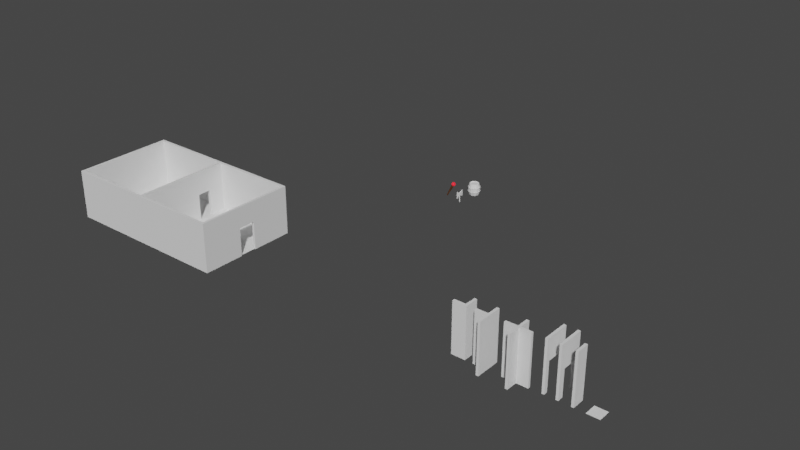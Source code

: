 # Source: dungen_peices.blend  (saved by Blender 3.1.7; exported with 4.5.12 LTS)
import bpy
from mathutils import Matrix  # noqa: F401  (used for matrix-valued properties, if any)

bpy.ops.wm.read_factory_settings(use_empty=True)
scene = bpy.context.scene
scene.name = 'Scene'

# ---- collections
col_infulstructure = bpy.data.collections.new('infulstructure'); scene.collection.children.link(col_infulstructure)
col_dungen = bpy.data.collections.new('dungen'); scene.collection.children.link(col_dungen)
col_props = bpy.data.collections.new('props'); scene.collection.children.link(col_props)

# ---- materials (node trees are filled in below, after node groups)
mat_torch_flame = bpy.data.materials.new('torch flame')
mat_torch_flame.use_transparent_shadow = False
mat_torch_flame.diffuse_color = (0.8, 0.009188, 0.02071, 1.0)
mat_torch_handle = bpy.data.materials.new('torch handle')
mat_torch_handle.use_transparent_shadow = False
mat_torch_handle.diffuse_color = (0.09904, 0.03455, 0.008881, 1.0)

# ---- material node trees
mat_torch_flame.use_nodes = True; mat_torch_flame.node_tree.nodes.clear()
_N = mat_torch_flame.node_tree.nodes; _L = mat_torch_flame.node_tree.links
n0 = _N.new('ShaderNodeBsdfPrincipled'); n0.name = 'Principled BSDF'; n0.location = (10, 300)
n0.distribution = 'GGX'
n0.subsurface_method = 'RANDOM_WALK_SKIN'
n0.inputs[0].default_value = (0.8, 0.009188, 0.02071, 1.0)
n0.inputs[3].default_value = 1.45
n0.inputs[27].default_value = (0.8, 0.009188, 0.02071, 1.0)
n0.inputs[28].default_value = 1.0
n1 = _N.new('ShaderNodeOutputMaterial'); n1.name = 'Material Output'; n1.location = (300, 300)
_L.new(n0.outputs[0], n1.inputs[0])
n1.is_active_output = True
mat_torch_handle.use_nodes = True; mat_torch_handle.node_tree.nodes.clear()
_N = mat_torch_handle.node_tree.nodes; _L = mat_torch_handle.node_tree.links
n0 = _N.new('ShaderNodeBsdfPrincipled'); n0.name = 'Principled BSDF'; n0.location = (10, 300)
n0.distribution = 'GGX'
n0.subsurface_method = 'RANDOM_WALK_SKIN'
n0.inputs[0].default_value = (0.09904, 0.03455, 0.008881, 1.0)
n0.inputs[3].default_value = 1.45
n0.inputs[27].default_value = (0.0, 0.0, 0.0, 1.0)
n0.inputs[28].default_value = 1.0
n1 = _N.new('ShaderNodeOutputMaterial'); n1.name = 'Material Output'; n1.location = (300, 300)
_L.new(n0.outputs[0], n1.inputs[0])
n1.is_active_output = True

# ---- world
world_world = bpy.data.worlds.new('World'); scene.world = world_world
world_world.use_nodes = True; world_world.node_tree.nodes.clear()
_N = world_world.node_tree.nodes; _L = world_world.node_tree.links
n0 = _N.new('ShaderNodeOutputWorld'); n0.name = 'World Output'; n0.location = (300, 300)
n1 = _N.new('ShaderNodeBackground'); n1.name = 'Background'; n1.location = (10, 300)
n1.inputs[0].default_value = (0.05088, 0.05088, 0.05088, 1.0)
_L.new(n1.outputs[0], n0.inputs[0])
n0.is_active_output = True
world_world.color = (0.05088, 0.05088, 0.05088)
world_world.use_sun_shadow = False
world_world.sun_shadow_jitter_overblur = 0.0

# ---- meshes
me_plane = bpy.data.meshes.new('Plane')
me_plane.from_pydata([(0.0, 0.0, 0.0), (1.0, 0.0, 0.0), (0.0, 1.0, 0.0), (1.0, 1.0, 0.0)], [], [(0, 1, 3, 2)])
_uv = me_plane.uv_layers.new(name='UVMap')
_uv.uv.foreach_set('vector', [0.0, 0.0, 1.0, 0.0, 1.0, 1.0, 0.0, 1.0])
me_plane.use_remesh_fix_poles = True
me_plane.use_remesh_preserve_attributes = False
me_plane.update()
me_cube = bpy.data.meshes.new('Cube')
me_cube.from_pydata([(-0.1, 0.0, 0.0), (-0.1, 0.0, 4.0), (-0.1, 1.0, 0.0), (-0.1, 1.0, 4.0), (0.1, 0.0, 0.0), (0.1, 0.0, 4.0), (0.1, 1.0, 0.0), (0.1, 1.0, 4.0)], [], [(0, 1, 3, 2), (2, 3, 7, 6), (6, 7, 5, 4), (4, 5, 1, 0), (2, 6, 4, 0), (7, 3, 1, 5)])
_uv = me_cube.uv_layers.new(name='UVMap')
_uv.uv.foreach_set('vector', [0.375, 0.0, 0.625, 0.0, 0.625, 0.25, 0.375, 0.25, 0.375, 0.25, 0.625, 0.25, 0.625, 0.5, 0.375, 0.5, 0.375, 0.5, 0.625, 0.5, 0.625, 0.75, 0.375, 0.75, 0.375, 0.75, 0.625, 0.75, 0.625, 1.0, 0.375, 1.0, 0.125, 0.5, 0.375, 0.5, 0.375, 0.75, 0.125, 0.75, 0.625, 0.5, 0.875, 0.5, 0.875, 0.75, 0.625, 0.75])
me_cube.use_remesh_fix_poles = True
me_cube.use_remesh_preserve_attributes = False
me_cube.update()
me_cube_002 = bpy.data.meshes.new('Cube.002')
me_cube_002.from_pydata([(-0.1, 0.0, 0.0), (-0.1, 0.0, 4.0), (-0.1, 2.0, 0.0), (-0.1, 2.0, 4.0), (0.1, 0.0, 0.0), (0.1, 0.0, 4.0), (0.1, 2.0, 0.0), (0.1, 2.0, 4.0), (-0.1, 0.45, 2.1), (-0.1, 0.45, 0.0), (-0.1, 1.55, 2.1), (-0.1, 1.55, 0.0), (0.1, 1.55, 2.1), (0.1, 0.45, 0.0), (0.1, 1.55, 0.0), (0.1, 0.45, 2.1)], [], [(0, 1, 3, 2, 11, 10, 8, 9), (2, 3, 7, 6), (14, 6, 7, 5, 4, 13, 15, 12), (4, 5, 1, 0), (4, 0, 9, 13), (11, 2, 6, 14), (7, 3, 1, 5), (10, 11, 14, 12), (9, 8, 15, 13), (15, 8, 10, 12)])
_uv = me_cube_002.uv_layers.new(name='UVMap')
_uv.uv.foreach_set('vector', [0.375, 0.0, 0.625, 0.0, 0.625, 0.25, 0.375, 0.25, 0.375, 0.1937, 0.5063, 0.1937, 0.5063, 0.05625, 0.375, 0.05625, 0.375, 0.25, 0.625, 0.25, 0.625, 0.5, 0.375, 0.5, 0.375, 0.5562, 0.375, 0.5, 0.625, 0.5, 0.625, 0.75, 0.375, 0.75, 0.375, 0.6937, 0.5063, 0.6938, 0.5063, 0.5562, 0.375, 0.75, 0.625, 0.75, 0.625, 1.0, 0.375, 1.0, 0.375, 0.75, 0.125, 0.75, 0.125, 0.6937, 0.375, 0.6937, 0.125, 0.5562, 0.125, 0.5, 0.375, 0.5, 0.375, 0.5562, 0.625, 0.5, 0.875, 0.5, 0.875, 0.75, 0.625, 0.75, 0.625, 0.35, 0.3808, 0.35, 0.3808, 0.4, 0.625, 0.4, 0.3808, 0.9, 0.625, 0.9, 0.625, 0.85, 0.3808, 0.85, 0.725, 0.75, 0.775, 0.75, 0.775, 0.5, 0.725, 0.5])
me_cube_002.use_remesh_fix_poles = True
me_cube_002.use_remesh_preserve_attributes = False
me_cube_002.update()
me_cube_005 = bpy.data.meshes.new('Cube.005')
me_cube_005.from_pydata([(-0.1, 0.0, 0.0), (-0.1, 0.0, 4.0), (-0.1, 2.0, 0.0), (-0.1, 2.0, 4.0), (0.1, 0.0, 0.0), (0.1, 0.0, 4.0), (0.1, 2.0, 0.0), (0.1, 2.0, 4.0), (-0.1, 0.3, 0.0), (-0.1, 1.7, 0.0), (-0.1, 1.7, 2.3), (-0.1, 0.3, 2.3), (0.1, 1.7, 0.0), (0.1, 0.3, 0.0), (0.1, 0.3, 2.3), (0.1, 1.7, 2.3)], [], [(8, 0, 1, 3, 2, 9, 10, 11), (2, 3, 7, 6), (6, 7, 5, 4, 13, 14, 15, 12), (4, 5, 1, 0), (4, 0, 8, 13), (2, 6, 12, 9), (7, 3, 1, 5), (15, 10, 9, 12), (8, 11, 14, 13), (10, 15, 14, 11)])
_uv = me_cube_005.uv_layers.new(name='UVMap')
_uv.uv.foreach_set('vector', [0.375, 0.0375, 0.375, 0.0, 0.625, 0.0, 0.625, 0.25, 0.375, 0.25, 0.375, 0.2125, 0.5188, 0.2125, 0.5188, 0.0375, 0.375, 0.25, 0.625, 0.25, 0.625, 0.5, 0.375, 0.5, 0.375, 0.5, 0.625, 0.5, 0.625, 0.75, 0.375, 0.75, 0.375, 0.7125, 0.5187, 0.7125, 0.5187, 0.5375, 0.375, 0.5375, 0.375, 0.75, 0.625, 0.75, 0.625, 1.0, 0.375, 1.0, 0.375, 0.75, 0.125, 0.75, 0.125, 0.7125, 0.375, 0.7125, 0.125, 0.5, 0.375, 0.5, 0.375, 0.5375, 0.125, 0.5375, 0.625, 0.5, 0.875, 0.5, 0.875, 0.75, 0.625, 0.75, 0.625, 0.4, 0.625, 0.35, 0.375, 0.35, 0.375, 0.4, 0.375, 0.9, 0.625, 0.9, 0.625, 0.85, 0.375, 0.85, 0.775, 0.5, 0.725, 0.5, 0.725, 0.75, 0.775, 0.75])
me_cube_005.use_remesh_fix_poles = True
me_cube_005.use_remesh_preserve_attributes = False
me_cube_005.update()
me_cube_007 = bpy.data.meshes.new('Cube.007')
me_cube_007.from_pydata([(-0.1, -1.0, 0.0), (-0.1, -1.0, 4.0), (-0.1, 1.0, 0.0), (-0.1, 1.0, 4.0), (0.1, -1.0, 0.0), (0.1, -1.0, 4.0), (0.1, 1.0, 0.0), (0.1, 1.0, 4.0), (-0.1, -0.1, 0.0), (-0.1, 0.1, 0.0), (-0.1, 0.1, 4.0), (-0.1, -0.1, 4.0), (0.1, 0.1, 0.0), (0.1, -0.1, 0.0), (0.1, -0.1, 4.0), (0.1, 0.1, 4.0), (-1.0, 0.1, 4.0), (-1.0, -0.1, 4.0), (1.0, -0.1, 4.0), (1.0, 0.1, 4.0), (1.0, 0.1, 0.0), (1.0, -0.1, 0.0), (-1.0, -0.1, 0.0), (-1.0, 0.1, 0.0)], [], [(7, 3, 10, 15), (2, 3, 7, 6), (4, 5, 1, 0), (9, 10, 3, 2), (6, 7, 15, 12), (14, 11, 1, 5), (8, 13, 4, 0), (13, 14, 5, 4), (2, 6, 12, 9), (11, 14, 15, 10), (13, 8, 9, 12), (9, 8, 22, 23), (14, 13, 21, 18), (0, 1, 11, 8), (18, 21, 20, 19), (16, 23, 22, 17), (13, 12, 20, 21), (15, 14, 18, 19), (8, 11, 17, 22), (11, 10, 16, 17), (12, 15, 19, 20), (10, 9, 23, 16)])
_uv = me_cube_007.uv_layers.new(name='UVMap')
_uv.uv.foreach_set('vector', [0.625, 0.5, 0.875, 0.5, 0.875, 0.6125, 0.625, 0.6125, 0.375, 0.25, 0.625, 0.25, 0.625, 0.5, 0.375, 0.5, 0.375, 0.75, 0.625, 0.75, 0.625, 1.0, 0.375, 1.0, 0.375, 0.1375, 0.625, 0.1375, 0.625, 0.25, 0.375, 0.25, 0.375, 0.5, 0.625, 0.5, 0.625, 0.6125, 0.375, 0.6125, 0.625, 0.6375, 0.875, 0.6375, 0.875, 0.75, 0.625, 0.75, 0.125, 0.6375, 0.375, 0.6375, 0.375, 0.75, 0.125, 0.75, 0.375, 0.6375, 0.625, 0.6375, 0.625, 0.75, 0.375, 0.75, 0.125, 0.5, 0.375, 0.5, 0.375, 0.6125, 0.125, 0.6125, 0.875, 0.6375, 0.625, 0.6375, 0.625, 0.6125, 0.875, 0.6125, 0.375, 0.6375, 0.125, 0.6375, 0.125, 0.6125, 0.375, 0.6125, 0.125, 0.6125, 0.125, 0.6375, 0.125, 0.6375, 0.125, 0.6125, 0.625, 0.6375, 0.375, 0.6375, 0.375, 0.6375, 0.625, 0.6375, 0.375, 0.0, 0.625, 0.0, 0.625, 0.1125, 0.375, 0.1125, 0.625, 0.6375, 0.375, 0.6375, 0.375, 0.6125, 0.625, 0.6125, 0.625, 0.1375, 0.375, 0.1375, 0.375, 0.1125, 0.625, 0.1125, 0.375, 0.6375, 0.375, 0.6125, 0.375, 0.6125, 0.375, 0.6375, 0.625, 0.6125, 0.625, 0.6375, 0.625, 0.6375, 0.625, 0.6125, 0.375, 0.1125, 0.625, 0.1125, 0.625, 0.1125, 0.375, 0.1125, 0.875, 0.6375, 0.875, 0.6125, 0.875, 0.6125, 0.875, 0.6375, 0.375, 0.6125, 0.625, 0.6125, 0.625, 0.6125, 0.375, 0.6125, 0.625, 0.1375, 0.375, 0.1375, 0.375, 0.1375, 0.625, 0.1375])
me_cube_007.use_remesh_fix_poles = True
me_cube_007.use_remesh_preserve_attributes = False
me_cube_007.update()
me_cube_008 = bpy.data.meshes.new('Cube.008')
me_cube_008.from_pydata([(-0.1, -1.0, 0.0), (-0.1, -1.0, 4.0), (-0.1, 1.0, 0.0), (-0.1, 1.0, 4.0), (0.1, -1.0, 0.0), (0.1, -1.0, 4.0), (0.1, 1.0, 0.0), (0.1, 1.0, 4.0), (-0.1, -0.1, 0.0), (-0.1, 0.1, 0.0), (-0.1, 0.1, 4.0), (-0.1, -0.1, 4.0), (0.1, 0.1, 0.0), (0.1, -0.1, 0.0), (0.1, -0.1, 4.0), (0.1, 0.1, 4.0), (-1.0, 0.1, 4.0), (-1.0, -0.1, 4.0), (-1.0, -0.1, 0.0), (-1.0, 0.1, 0.0)], [], [(7, 3, 10, 15), (2, 3, 7, 6), (4, 5, 1, 0), (9, 10, 3, 2), (6, 7, 15, 12), (14, 11, 1, 5), (8, 13, 4, 0), (13, 14, 5, 4), (2, 6, 12, 9), (11, 14, 15, 10), (13, 8, 9, 12), (9, 8, 18, 19), (0, 1, 11, 8), (16, 19, 18, 17), (8, 11, 17, 18), (11, 10, 16, 17), (14, 13, 12, 15), (10, 9, 19, 16)])
_uv = me_cube_008.uv_layers.new(name='UVMap')
_uv.uv.foreach_set('vector', [0.625, 0.5, 0.875, 0.5, 0.875, 0.6125, 0.625, 0.6125, 0.375, 0.25, 0.625, 0.25, 0.625, 0.5, 0.375, 0.5, 0.375, 0.75, 0.625, 0.75, 0.625, 1.0, 0.375, 1.0, 0.375, 0.1375, 0.625, 0.1375, 0.625, 0.25, 0.375, 0.25, 0.375, 0.5, 0.625, 0.5, 0.625, 0.6125, 0.375, 0.6125, 0.625, 0.6375, 0.875, 0.6375, 0.875, 0.75, 0.625, 0.75, 0.125, 0.6375, 0.375, 0.6375, 0.375, 0.75, 0.125, 0.75, 0.375, 0.6375, 0.625, 0.6375, 0.625, 0.75, 0.375, 0.75, 0.125, 0.5, 0.375, 0.5, 0.375, 0.6125, 0.125, 0.6125, 0.875, 0.6375, 0.625, 0.6375, 0.625, 0.6125, 0.875, 0.6125, 0.375, 0.6375, 0.125, 0.6375, 0.125, 0.6125, 0.375, 0.6125, 0.125, 0.6125, 0.125, 0.6375, 0.125, 0.6375, 0.125, 0.6125, 0.375, 0.0, 0.625, 0.0, 0.625, 0.1125, 0.375, 0.1125, 0.625, 0.1375, 0.375, 0.1375, 0.375, 0.1125, 0.625, 0.1125, 0.375, 0.1125, 0.625, 0.1125, 0.625, 0.1125, 0.375, 0.1125, 0.875, 0.6375, 0.875, 0.6125, 0.875, 0.6125, 0.875, 0.6375, 0.625, 0.6375, 0.375, 0.6375, 0.375, 0.6125, 0.625, 0.6125, 0.625, 0.1375, 0.375, 0.1375, 0.375, 0.1375, 0.625, 0.1375])
me_cube_008.use_remesh_fix_poles = True
me_cube_008.use_remesh_preserve_attributes = False
me_cube_008.update()
me_cube_009 = bpy.data.meshes.new('Cube.009')
me_cube_009.from_pydata([(-0.1, 1.0, 0.0), (-0.1, 1.0, 4.0), (0.1, 1.0, 0.0), (0.1, 1.0, 4.0), (-0.1, -0.1, 0.0), (-0.1, 0.1, 0.0), (-0.1, 0.1, 4.0), (-0.1, -0.1, 4.0), (0.1, 0.1, 0.0), (0.1, -0.1, 0.0), (0.1, -0.1, 4.0), (0.1, 0.1, 4.0), (-1.0, 0.1, 4.0), (-1.0, -0.1, 4.0), (-1.0, -0.1, 0.0), (-1.0, 0.1, 0.0)], [], [(3, 1, 6, 11), (0, 1, 3, 2), (5, 6, 1, 0), (2, 3, 11, 8), (0, 2, 8, 5), (7, 10, 11, 6), (9, 4, 5, 8), (5, 4, 14, 15), (7, 4, 9, 10), (12, 15, 14, 13), (4, 7, 13, 14), (7, 6, 12, 13), (10, 9, 8, 11), (6, 5, 15, 12)])
_uv = me_cube_009.uv_layers.new(name='UVMap')
_uv.uv.foreach_set('vector', [0.625, 0.5, 0.875, 0.5, 0.875, 0.6125, 0.625, 0.6125, 0.375, 0.25, 0.625, 0.25, 0.625, 0.5, 0.375, 0.5, 0.375, 0.1375, 0.625, 0.1375, 0.625, 0.25, 0.375, 0.25, 0.375, 0.5, 0.625, 0.5, 0.625, 0.6125, 0.375, 0.6125, 0.125, 0.5, 0.375, 0.5, 0.375, 0.6125, 0.125, 0.6125, 0.875, 0.6375, 0.625, 0.6375, 0.625, 0.6125, 0.875, 0.6125, 0.375, 0.6375, 0.125, 0.6375, 0.125, 0.6125, 0.375, 0.6125, 0.125, 0.6125, 0.125, 0.6375, 0.125, 0.6375, 0.125, 0.6125, 0.625, 0.1125, 0.375, 0.1125, 0.375, 0.6375, 0.625, 0.6375, 0.625, 0.1375, 0.375, 0.1375, 0.375, 0.1125, 0.625, 0.1125, 0.375, 0.1125, 0.625, 0.1125, 0.625, 0.1125, 0.375, 0.1125, 0.875, 0.6375, 0.875, 0.6125, 0.875, 0.6125, 0.875, 0.6375, 0.625, 0.6375, 0.375, 0.6375, 0.375, 0.6125, 0.625, 0.6125, 0.625, 0.1375, 0.375, 0.1375, 0.375, 0.1375, 0.625, 0.1375])
me_cube_009.use_remesh_fix_poles = True
me_cube_009.use_remesh_preserve_attributes = False
me_cube_009.update()
me_cylinder = bpy.data.meshes.new('Cylinder')
me_cylinder.from_pydata([(-1.001e-09, 0.3574, 0.0), (-1.001e-09, 0.3574, 1.0), (0.1787, 0.3096, 0.0), (0.1787, 0.3096, 1.0), (0.3096, 0.1787, 0.0), (0.3096, 0.1787, 1.0), (0.3574, -1.548e-08, 0.0), (0.3574, -1.548e-08, 1.0), (0.3096, -0.1787, 0.0), (0.3096, -0.1787, 1.0), (0.1787, -0.3096, 0.0), (0.1787, -0.3096, 1.0), (-3.434e-08, -0.3574, 0.0), (-3.434e-08, -0.3574, 1.0), (-0.1787, -0.3096, 0.0), (-0.1787, -0.3096, 1.0), (-0.3096, -0.1787, 0.0), (-0.3096, -0.1787, 1.0), (-0.3574, 4.18e-09, 0.0), (-0.3574, 4.18e-09, 1.0), (-0.3096, 0.1787, 0.0), (-0.3096, 0.1787, 1.0), (-0.1787, 0.3096, 0.0), (-0.1787, 0.3096, 1.0), (0.0, 0.5, 0.3553), (0.0, 0.5, 0.3114), (0.0, 0.5, 0.6886), (0.0, 0.5, 0.6447), (0.25, 0.433, 0.6447), (0.25, 0.433, 0.6886), (0.25, 0.433, 0.3114), (0.25, 0.433, 0.3553), (0.433, 0.25, 0.6447), (0.433, 0.25, 0.6886), (0.433, 0.25, 0.3114), (0.433, 0.25, 0.3553), (0.5, -2.186e-08, 0.6447), (0.5, -2.186e-08, 0.6886), (0.5, -2.186e-08, 0.3114), (0.5, -2.186e-08, 0.3553), (0.433, -0.25, 0.6447), (0.433, -0.25, 0.6886), (0.433, -0.25, 0.3114), (0.433, -0.25, 0.3553), (0.25, -0.433, 0.6447), (0.25, -0.433, 0.6886), (0.25, -0.433, 0.3114), (0.25, -0.433, 0.3553), (-4.371e-08, -0.5, 0.6447), (-4.371e-08, -0.5, 0.6886), (-4.371e-08, -0.5, 0.3114), (-4.371e-08, -0.5, 0.3553), (-0.25, -0.433, 0.6447), (-0.25, -0.433, 0.6886), (-0.25, -0.433, 0.3114), (-0.25, -0.433, 0.3553), (-0.433, -0.25, 0.6447), (-0.433, -0.25, 0.6886), (-0.433, -0.25, 0.3114), (-0.433, -0.25, 0.3553), (-0.5, 5.962e-09, 0.6447), (-0.5, 5.962e-09, 0.6886), (-0.5, 5.962e-09, 0.3114), (-0.5, 5.962e-09, 0.3553), (-0.433, 0.25, 0.6447), (-0.433, 0.25, 0.6886), (-0.433, 0.25, 0.3114), (-0.433, 0.25, 0.3553), (-0.25, 0.433, 0.6447), (-0.25, 0.433, 0.6886), (-0.25, 0.433, 0.3114), (-0.25, 0.433, 0.3553), (-1.572e-09, 0.3945, 0.0), (0.1972, 0.3416, 0.0), (0.1972, 0.3416, 1.0), (-1.572e-09, 0.3945, 1.0), (0.3416, 0.1972, 0.0), (0.3416, 0.1972, 1.0), (0.3945, -1.777e-08, 0.0), (0.3945, -1.777e-08, 1.0), (0.3416, -0.1972, 0.0), (0.3416, -0.1972, 1.0), (0.1972, -0.3416, 0.0), (0.1972, -0.3416, 1.0), (-3.606e-08, -0.3945, 0.0), (-3.606e-08, -0.3945, 1.0), (-0.1972, -0.3416, 0.0), (-0.1972, -0.3416, 1.0), (-0.3416, -0.1972, 0.0), (-0.3416, -0.1972, 1.0), (-0.3945, 4.18e-09, 0.0), (-0.3945, 4.18e-09, 1.0), (-0.3416, 0.1972, 0.0), (-0.3416, 0.1972, 1.0), (-0.1972, 0.3416, 0.0), (-0.1972, 0.3416, 1.0), (-1.001e-09, 0.3574, 0.06049), (0.1787, 0.3096, 0.06049), (0.1787, 0.3096, 0.9395), (6.053e-09, 0.3574, 0.9395), (0.3096, 0.1787, 0.06049), (0.3096, 0.1787, 0.9395), (0.3574, -1.548e-08, 0.06049), (0.3574, -1.548e-08, 0.9395), (0.3096, -0.1787, 0.06049), (0.3096, -0.1787, 0.9395), (0.1787, -0.3096, 0.06049), (0.1787, -0.3096, 0.9395), (-3.434e-08, -0.3574, 0.06049), (-2.729e-08, -0.3574, 0.9395), (-0.1787, -0.3096, 0.06049), (-0.1787, -0.3096, 0.9395), (-0.3096, -0.1787, 0.06049), (-0.3096, -0.1787, 0.9395), (-0.3574, 4.18e-09, 0.06049), (-0.3574, 4.18e-09, 0.9395), (-0.3096, 0.1787, 0.06049), (-0.3096, 0.1787, 0.9395), (-0.1787, 0.3096, 0.06049), (-0.1787, 0.3096, 0.9395), (-0.2607, 0.4516, 0.3114), (-0.2607, 0.4516, 0.3553), (-4.206e-10, 0.5214, 0.3553), (-2.103e-10, 0.5214, 0.3114), (-0.2607, 0.4516, 0.6447), (-0.2607, 0.4516, 0.6886), (0.0, 0.5214, 0.6886), (0.0, 0.5214, 0.6447), (-0.4516, 0.2607, 0.3114), (-0.4516, 0.2607, 0.3553), (-0.4516, 0.2607, 0.6447), (-0.4516, 0.2607, 0.6886), (-0.5214, 4.721e-09, 0.3114), (-0.5214, 4.721e-09, 0.3553), (-0.5214, 4.721e-09, 0.6447), (-0.5214, 4.721e-09, 0.6886), (-0.4516, -0.2607, 0.3114), (-0.4516, -0.2607, 0.3553), (-0.4516, -0.2607, 0.6447), (-0.4516, -0.2607, 0.6886), (-0.2607, -0.4516, 0.3114), (-0.2607, -0.4516, 0.3553), (-0.2607, -0.4516, 0.6447), (-0.2607, -0.4516, 0.6886), (-4.476e-08, -0.5214, 0.3114), (-4.476e-08, -0.5214, 0.3553), (-4.476e-08, -0.5214, 0.6447), (-4.476e-08, -0.5214, 0.6886), (0.2607, -0.4516, 0.3114), (0.2607, -0.4516, 0.3553), (0.2607, -0.4516, 0.6447), (0.2607, -0.4516, 0.6886), (0.4516, -0.2607, 0.3114), (0.4516, -0.2607, 0.3553), (0.4516, -0.2607, 0.6447), (0.4516, -0.2607, 0.6886), (0.5214, -2.478e-08, 0.3114), (0.5214, -2.478e-08, 0.3553), (0.5214, -2.478e-08, 0.6447), (0.5214, -2.478e-08, 0.6886), (0.4516, 0.2607, 0.3114), (0.4516, 0.2607, 0.3553), (0.4516, 0.2607, 0.6447), (0.4516, 0.2607, 0.6886), (0.2607, 0.4516, 0.3114), (0.2607, 0.4516, 0.3553), (0.2607, 0.4516, 0.6447), (0.2607, 0.4516, 0.6886)], [], [(29, 74, 77, 33), (31, 28, 32, 35), (35, 32, 36, 39), (39, 36, 40, 43), (43, 40, 44, 47), (47, 44, 48, 51), (51, 48, 52, 55), (55, 52, 56, 59), (59, 56, 60, 63), (63, 60, 64, 67), (9, 7, 103, 105), (67, 64, 68, 71), (26, 75, 74, 29), (14, 16, 112, 110), (24, 27, 28, 31), (69, 95, 75, 26), (92, 66, 70, 94), (65, 93, 95, 69), (90, 62, 66, 92), (61, 91, 93, 65), (88, 58, 62, 90), (57, 89, 91, 61), (86, 54, 58, 88), (53, 87, 89, 57), (84, 50, 54, 86), (49, 85, 87, 53), (82, 46, 50, 84), (45, 83, 85, 49), (80, 42, 46, 82), (41, 81, 83, 45), (78, 38, 42, 80), (37, 79, 81, 41), (76, 34, 38, 78), (33, 77, 79, 37), (73, 30, 34, 76), (94, 70, 25, 72), (71, 68, 27, 24), (40, 36, 158, 154), (58, 54, 140, 136), (71, 24, 122, 121), (24, 31, 165, 122), (37, 41, 155, 159), (55, 59, 137, 141), (32, 28, 166, 162), (50, 46, 148, 144), (68, 64, 130, 124), (29, 33, 163, 167), (47, 51, 145, 149), (65, 69, 125, 131), (42, 38, 156, 152), (60, 56, 138, 134), (39, 43, 153, 157), (57, 61, 135, 139), (34, 30, 164, 160), (52, 48, 146, 142), (70, 66, 128, 120), (31, 35, 161, 165), (49, 53, 143, 147), (67, 71, 121, 129), (44, 40, 154, 150), (62, 58, 136, 132), (72, 25, 30, 73), (2, 0, 72, 73), (1, 3, 74, 75), (4, 2, 73, 76), (3, 5, 77, 74), (6, 4, 76, 78), (5, 7, 79, 77), (8, 6, 78, 80), (7, 9, 81, 79), (10, 8, 80, 82), (9, 11, 83, 81), (12, 10, 82, 84), (11, 13, 85, 83), (14, 12, 84, 86), (13, 15, 87, 85), (16, 14, 86, 88), (15, 17, 89, 87), (18, 16, 88, 90), (17, 19, 91, 89), (20, 18, 90, 92), (19, 21, 93, 91), (22, 20, 92, 94), (21, 23, 95, 93), (0, 22, 94, 72), (23, 1, 75, 95), (98, 99, 119, 117, 115, 113, 111, 109, 107, 105, 103, 101), (96, 97, 100, 102, 104, 106, 108, 110, 112, 114, 116, 118), (22, 0, 96, 118), (0, 2, 97, 96), (17, 15, 111, 113), (8, 10, 106, 104), (1, 23, 119, 99), (3, 1, 99, 98), (16, 18, 114, 112), (11, 9, 105, 107), (2, 4, 100, 97), (19, 17, 113, 115), (10, 12, 108, 106), (5, 3, 98, 101), (18, 20, 116, 114), (13, 11, 107, 109), (4, 6, 102, 100), (21, 19, 115, 117), (12, 14, 110, 108), (7, 5, 101, 103), (20, 22, 118, 116), (15, 13, 109, 111), (6, 8, 104, 102), (23, 21, 117, 119), (121, 122, 123, 120), (125, 126, 127, 124), (129, 121, 120, 128), (131, 125, 124, 130), (133, 129, 128, 132), (135, 131, 130, 134), (137, 133, 132, 136), (139, 135, 134, 138), (141, 137, 136, 140), (143, 139, 138, 142), (145, 141, 140, 144), (147, 143, 142, 146), (149, 145, 144, 148), (151, 147, 146, 150), (153, 149, 148, 152), (155, 151, 150, 154), (157, 153, 152, 156), (159, 155, 154, 158), (161, 157, 156, 160), (163, 159, 158, 162), (165, 161, 160, 164), (167, 163, 162, 166), (122, 165, 164, 123), (126, 167, 166, 127), (63, 67, 129, 133), (45, 49, 147, 151), (30, 25, 123, 164), (66, 62, 132, 128), (48, 44, 150, 146), (26, 29, 167, 126), (25, 70, 120, 123), (53, 57, 139, 143), (35, 39, 157, 161), (28, 27, 127, 166), (56, 52, 142, 138), (38, 34, 160, 156), (61, 65, 131, 135), (43, 47, 149, 153), (69, 26, 126, 125), (64, 60, 134, 130), (46, 42, 152, 148), (51, 55, 141, 145), (33, 37, 159, 163), (27, 68, 124, 127), (54, 50, 144, 140), (36, 32, 162, 158), (59, 63, 133, 137), (41, 45, 151, 155)])
_uv = me_cylinder.uv_layers.new(name='UVMap')
_uv.uv.foreach_set('vector', [0.9167, 0.8443, 0.9167, 1.0, 0.8333, 1.0, 0.8333, 0.8443, 0.9167, 0.6776, 0.9167, 0.8224, 0.8333, 0.8224, 0.8333, 0.6776, 0.8333, 0.6776, 0.8333, 0.8224, 0.75, 0.8224, 0.75, 0.6776, 0.75, 0.6776, 0.75, 0.8224, 0.6667, 0.8224, 0.6667, 0.6776, 0.6667, 0.6776, 0.6667, 0.8224, 0.5833, 0.8224, 0.5833, 0.6776, 0.5833, 0.6776, 0.5833, 0.8224, 0.5, 0.8224, 0.5, 0.6776, 0.5, 0.6776, 0.5, 0.8224, 0.4167, 0.8224, 0.4167, 0.6776, 0.4167, 0.6776, 0.4167, 0.8224, 0.3333, 0.8224, 0.3333, 0.6776, 0.3333, 0.6776, 0.3333, 0.8224, 0.25, 0.8224, 0.25, 0.6776, 0.25, 0.6776, 0.25, 0.8224, 0.1667, 0.8224, 0.1667, 0.6776, 0.4383, 0.1413, 0.4675, 0.25, 0.4675, 0.25, 0.4383, 0.1413, 0.1667, 0.6776, 0.1667, 0.8224, 0.08333, 0.8224, 0.08333, 0.6776, 1.0, 0.8443, 1.0, 1.0, 0.9167, 1.0, 0.9167, 0.8443, 0.6413, 0.06167, 0.5617, 0.1413, 0.5617, 0.1413, 0.6413, 0.06167, 1.0, 0.6776, 1.0, 0.8224, 0.9167, 0.8224, 0.9167, 0.6776, 0.08333, 0.8443, 0.08333, 1.0, 7.451e-08, 1.0, 7.451e-08, 0.8443, 0.1667, 0.5, 0.1667, 0.6557, 0.08333, 0.6557, 0.08333, 0.5, 0.1667, 0.8443, 0.1667, 1.0, 0.08333, 1.0, 0.08333, 0.8443, 0.25, 0.5, 0.25, 0.6557, 0.1667, 0.6557, 0.1667, 0.5, 0.25, 0.8443, 0.25, 1.0, 0.1667, 1.0, 0.1667, 0.8443, 0.3333, 0.5, 0.3333, 0.6557, 0.25, 0.6557, 0.25, 0.5, 0.3333, 0.8443, 0.3333, 1.0, 0.25, 1.0, 0.25, 0.8443, 0.4167, 0.5, 0.4167, 0.6557, 0.3333, 0.6557, 0.3333, 0.5, 0.4167, 0.8443, 0.4167, 1.0, 0.3333, 1.0, 0.3333, 0.8443, 0.5, 0.5, 0.5, 0.6557, 0.4167, 0.6557, 0.4167, 0.5, 0.5, 0.8443, 0.5, 1.0, 0.4167, 1.0, 0.4167, 0.8443, 0.5833, 0.5, 0.5833, 0.6557, 0.5, 0.6557, 0.5, 0.5, 0.5833, 0.8443, 0.5833, 1.0, 0.5, 1.0, 0.5, 0.8443, 0.6667, 0.5, 0.6667, 0.6557, 0.5833, 0.6557, 0.5833, 0.5, 0.6667, 0.8443, 0.6667, 1.0, 0.5833, 1.0, 0.5833, 0.8443, 0.75, 0.5, 0.75, 0.6557, 0.6667, 0.6557, 0.6667, 0.5, 0.75, 0.8443, 0.75, 1.0, 0.6667, 1.0, 0.6667, 0.8443, 0.8333, 0.5, 0.8333, 0.6557, 0.75, 0.6557, 0.75, 0.5, 0.8333, 0.8443, 0.8333, 1.0, 0.75, 1.0, 0.75, 0.8443, 0.9167, 0.5, 0.9167, 0.6557, 0.8333, 0.6557, 0.8333, 0.5, 0.08333, 0.5, 0.08333, 0.6557, 7.451e-08, 0.6557, 7.451e-08, 0.5, 0.08333, 0.6776, 0.08333, 0.8224, 7.451e-08, 0.8224, 7.451e-08, 0.6776, 0.6667, 0.8224, 0.75, 0.8224, 0.75, 0.8224, 0.6667, 0.8224, 0.3333, 0.6557, 0.4167, 0.6557, 0.4167, 0.6557, 0.3333, 0.6557, 0.08333, 0.6776, 7.451e-08, 0.6776, 7.451e-08, 0.6776, 0.08333, 0.6776, 1.0, 0.6776, 0.9167, 0.6776, 0.9167, 0.6776, 1.0, 0.6776, 0.75, 0.8443, 0.6667, 0.8443, 0.6667, 0.8443, 0.75, 0.8443, 0.4167, 0.6776, 0.3333, 0.6776, 0.3333, 0.6776, 0.4167, 0.6776, 0.8333, 0.8224, 0.9167, 0.8224, 0.9167, 0.8224, 0.8333, 0.8224, 0.5, 0.6557, 0.5833, 0.6557, 0.5833, 0.6557, 0.5, 0.6557, 0.08333, 0.8224, 0.1667, 0.8224, 0.1667, 0.8224, 0.08333, 0.8224, 0.9167, 0.8443, 0.8333, 0.8443, 0.8333, 0.8443, 0.9167, 0.8443, 0.5833, 0.6776, 0.5, 0.6776, 0.5, 0.6776, 0.5833, 0.6776, 0.1667, 0.8443, 0.08333, 0.8443, 0.08333, 0.8443, 0.1667, 0.8443, 0.6667, 0.6557, 0.75, 0.6557, 0.75, 0.6557, 0.6667, 0.6557, 0.25, 0.8224, 0.3333, 0.8224, 0.3333, 0.8224, 0.25, 0.8224, 0.75, 0.6776, 0.6667, 0.6776, 0.6667, 0.6776, 0.75, 0.6776, 0.3333, 0.8443, 0.25, 0.8443, 0.25, 0.8443, 0.3333, 0.8443, 0.8333, 0.6557, 0.9167, 0.6557, 0.9167, 0.6557, 0.8333, 0.6557, 0.4167, 0.8224, 0.5, 0.8224, 0.5, 0.8224, 0.4167, 0.8224, 0.08333, 0.6557, 0.1667, 0.6557, 0.1667, 0.6557, 0.08333, 0.6557, 0.9167, 0.6776, 0.8333, 0.6776, 0.8333, 0.6776, 0.9167, 0.6776, 0.5, 0.8443, 0.4167, 0.8443, 0.4167, 0.8443, 0.5, 0.8443, 0.1667, 0.6776, 0.08333, 0.6776, 0.08333, 0.6776, 0.1667, 0.6776, 0.5833, 0.8224, 0.6667, 0.8224, 0.6667, 0.8224, 0.5833, 0.8224, 0.25, 0.6557, 0.3333, 0.6557, 0.3333, 0.6557, 0.25, 0.6557, 1.0, 0.5, 1.0, 0.6557, 0.9167, 0.6557, 0.9167, 0.5, 0.8587, 0.4383, 0.75, 0.4675, 0.75, 0.49, 0.87, 0.4578, 0.25, 0.4675, 0.3587, 0.4383, 0.37, 0.4578, 0.25, 0.49, 0.9383, 0.3587, 0.8587, 0.4383, 0.87, 0.4578, 0.9578, 0.37, 0.3587, 0.4383, 0.4383, 0.3587, 0.4578, 0.37, 0.37, 0.4578, 0.9675, 0.25, 0.9383, 0.3587, 0.9578, 0.37, 0.99, 0.25, 0.4383, 0.3587, 0.4675, 0.25, 0.49, 0.25, 0.4578, 0.37, 0.9383, 0.1413, 0.9675, 0.25, 0.99, 0.25, 0.9578, 0.13, 0.4675, 0.25, 0.4383, 0.1413, 0.4578, 0.13, 0.49, 0.25, 0.8587, 0.06167, 0.9383, 0.1413, 0.9578, 0.13, 0.87, 0.04215, 0.4383, 0.1413, 0.3587, 0.06167, 0.37, 0.04215, 0.4578, 0.13, 0.75, 0.03253, 0.8587, 0.06167, 0.87, 0.04215, 0.75, 0.01, 0.3587, 0.06167, 0.25, 0.03253, 0.25, 0.01, 0.37, 0.04215, 0.6413, 0.06167, 0.75, 0.03253, 0.75, 0.01, 0.63, 0.04215, 0.25, 0.03253, 0.1413, 0.06167, 0.13, 0.04215, 0.25, 0.01, 0.5617, 0.1413, 0.6413, 0.06167, 0.63, 0.04215, 0.5422, 0.13, 0.1413, 0.06167, 0.06167, 0.1413, 0.04215, 0.13, 0.13, 0.04215, 0.5325, 0.25, 0.5617, 0.1413, 0.5422, 0.13, 0.51, 0.25, 0.06167, 0.1413, 0.03253, 0.25, 0.01, 0.25, 0.04215, 0.13, 0.5617, 0.3587, 0.5325, 0.25, 0.51, 0.25, 0.5422, 0.37, 0.03253, 0.25, 0.06167, 0.3587, 0.04215, 0.37, 0.01, 0.25, 0.6413, 0.4383, 0.5617, 0.3587, 0.5422, 0.37, 0.63, 0.4578, 0.06167, 0.3587, 0.1413, 0.4383, 0.13, 0.4578, 0.04215, 0.37, 0.75, 0.4675, 0.6413, 0.4383, 0.63, 0.4578, 0.75, 0.49, 0.1413, 0.4383, 0.25, 0.4675, 0.25, 0.49, 0.13, 0.4578, 0.3587, 0.4383, 0.25, 0.4675, 0.1413, 0.4383, 0.06167, 0.3587, 0.03253, 0.25, 0.06167, 0.1413, 0.1413, 0.06167, 0.25, 0.03253, 0.3587, 0.06167, 0.4383, 0.1413, 0.4675, 0.25, 0.4383, 0.3587, 0.75, 0.4675, 0.8587, 0.4383, 0.9383, 0.3587, 0.9675, 0.25, 0.9383, 0.1413, 0.8587, 0.06167, 0.75, 0.03253, 0.6413, 0.06167, 0.5617, 0.1413, 0.5325, 0.25, 0.5617, 0.3587, 0.6413, 0.4383, 0.6413, 0.4383, 0.75, 0.4675, 0.75, 0.4675, 0.6413, 0.4383, 0.75, 0.4675, 0.8587, 0.4383, 0.8587, 0.4383, 0.75, 0.4675, 0.06167, 0.1413, 0.1413, 0.06167, 0.1413, 0.06167, 0.06167, 0.1413, 0.9383, 0.1413, 0.8587, 0.06167, 0.8587, 0.06167, 0.9383, 0.1413, 0.25, 0.4675, 0.1413, 0.4383, 0.1413, 0.4383, 0.25, 0.4675, 0.3587, 0.4383, 0.25, 0.4675, 0.25, 0.4675, 0.3587, 0.4383, 0.5617, 0.1413, 0.5325, 0.25, 0.5325, 0.25, 0.5617, 0.1413, 0.3587, 0.06167, 0.4383, 0.1413, 0.4383, 0.1413, 0.3587, 0.06167, 0.8587, 0.4383, 0.9383, 0.3587, 0.9383, 0.3587, 0.8587, 0.4383, 0.03253, 0.25, 0.06167, 0.1413, 0.06167, 0.1413, 0.03253, 0.25, 0.8587, 0.06167, 0.75, 0.03253, 0.75, 0.03253, 0.8587, 0.06167, 0.4383, 0.3587, 0.3587, 0.4383, 0.3587, 0.4383, 0.4383, 0.3587, 0.5325, 0.25, 0.5617, 0.3587, 0.5617, 0.3587, 0.5325, 0.25, 0.25, 0.03253, 0.3587, 0.06167, 0.3587, 0.06167, 0.25, 0.03253, 0.9383, 0.3587, 0.9675, 0.25, 0.9675, 0.25, 0.9383, 0.3587, 0.06167, 0.3587, 0.03253, 0.25, 0.03253, 0.25, 0.06167, 0.3587, 0.75, 0.03253, 0.6413, 0.06167, 0.6413, 0.06167, 0.75, 0.03253, 0.4675, 0.25, 0.4383, 0.3587, 0.4383, 0.3587, 0.4675, 0.25, 0.5617, 0.3587, 0.6413, 0.4383, 0.6413, 0.4383, 0.5617, 0.3587, 0.1413, 0.06167, 0.25, 0.03253, 0.25, 0.03253, 0.1413, 0.06167, 0.9675, 0.25, 0.9383, 0.1413, 0.9383, 0.1413, 0.9675, 0.25, 0.1413, 0.4383, 0.06167, 0.3587, 0.06167, 0.3587, 0.1413, 0.4383, 0.08333, 0.6776, 7.451e-08, 0.6776, 7.451e-08, 0.6557, 0.08333, 0.6557, 0.08333, 0.8443, 7.451e-08, 0.8443, 7.451e-08, 0.8224, 0.08333, 0.8224, 0.1667, 0.6776, 0.08333, 0.6776, 0.08333, 0.6557, 0.1667, 0.6557, 0.1667, 0.8443, 0.08333, 0.8443, 0.08333, 0.8224, 0.1667, 0.8224, 0.25, 0.6776, 0.1667, 0.6776, 0.1667, 0.6557, 0.25, 0.6557, 0.25, 0.8443, 0.1667, 0.8443, 0.1667, 0.8224, 0.25, 0.8224, 0.3333, 0.6776, 0.25, 0.6776, 0.25, 0.6557, 0.3333, 0.6557, 0.3333, 0.8443, 0.25, 0.8443, 0.25, 0.8224, 0.3333, 0.8224, 0.4167, 0.6776, 0.3333, 0.6776, 0.3333, 0.6557, 0.4167, 0.6557, 0.4167, 0.8443, 0.3333, 0.8443, 0.3333, 0.8224, 0.4167, 0.8224, 0.5, 0.6776, 0.4167, 0.6776, 0.4167, 0.6557, 0.5, 0.6557, 0.5, 0.8443, 0.4167, 0.8443, 0.4167, 0.8224, 0.5, 0.8224, 0.5833, 0.6776, 0.5, 0.6776, 0.5, 0.6557, 0.5833, 0.6557, 0.5833, 0.8443, 0.5, 0.8443, 0.5, 0.8224, 0.5833, 0.8224, 0.6667, 0.6776, 0.5833, 0.6776, 0.5833, 0.6557, 0.6667, 0.6557, 0.6667, 0.8443, 0.5833, 0.8443, 0.5833, 0.8224, 0.6667, 0.8224, 0.75, 0.6776, 0.6667, 0.6776, 0.6667, 0.6557, 0.75, 0.6557, 0.75, 0.8443, 0.6667, 0.8443, 0.6667, 0.8224, 0.75, 0.8224, 0.8333, 0.6776, 0.75, 0.6776, 0.75, 0.6557, 0.8333, 0.6557, 0.8333, 0.8443, 0.75, 0.8443, 0.75, 0.8224, 0.8333, 0.8224, 0.9167, 0.6776, 0.8333, 0.6776, 0.8333, 0.6557, 0.9167, 0.6557, 0.9167, 0.8443, 0.8333, 0.8443, 0.8333, 0.8224, 0.9167, 0.8224, 1.0, 0.6776, 0.9167, 0.6776, 0.9167, 0.6557, 1.0, 0.6557, 1.0, 0.8443, 0.9167, 0.8443, 0.9167, 0.8224, 1.0, 0.8224, 0.25, 0.6776, 0.1667, 0.6776, 0.1667, 0.6776, 0.25, 0.6776, 0.5833, 0.8443, 0.5, 0.8443, 0.5, 0.8443, 0.5833, 0.8443, 0.9167, 0.6557, 1.0, 0.6557, 1.0, 0.6557, 0.9167, 0.6557, 0.1667, 0.6557, 0.25, 0.6557, 0.25, 0.6557, 0.1667, 0.6557, 0.5, 0.8224, 0.5833, 0.8224, 0.5833, 0.8224, 0.5, 0.8224, 1.0, 0.8443, 0.9167, 0.8443, 0.9167, 0.8443, 1.0, 0.8443, 7.451e-08, 0.6557, 0.08333, 0.6557, 0.08333, 0.6557, 7.451e-08, 0.6557, 0.4167, 0.8443, 0.3333, 0.8443, 0.3333, 0.8443, 0.4167, 0.8443, 0.8333, 0.6776, 0.75, 0.6776, 0.75, 0.6776, 0.8333, 0.6776, 0.9167, 0.8224, 1.0, 0.8224, 1.0, 0.8224, 0.9167, 0.8224, 0.3333, 0.8224, 0.4167, 0.8224, 0.4167, 0.8224, 0.3333, 0.8224, 0.75, 0.6557, 0.8333, 0.6557, 0.8333, 0.6557, 0.75, 0.6557, 0.25, 0.8443, 0.1667, 0.8443, 0.1667, 0.8443, 0.25, 0.8443, 0.6667, 0.6776, 0.5833, 0.6776, 0.5833, 0.6776, 0.6667, 0.6776, 0.08333, 0.8443, 7.451e-08, 0.8443, 7.451e-08, 0.8443, 0.08333, 0.8443, 0.1667, 0.8224, 0.25, 0.8224, 0.25, 0.8224, 0.1667, 0.8224, 0.5833, 0.6557, 0.6667, 0.6557, 0.6667, 0.6557, 0.5833, 0.6557, 0.5, 0.6776, 0.4167, 0.6776, 0.4167, 0.6776, 0.5, 0.6776, 0.8333, 0.8443, 0.75, 0.8443, 0.75, 0.8443, 0.8333, 0.8443, 7.451e-08, 0.8224, 0.08333, 0.8224, 0.08333, 0.8224, 7.451e-08, 0.8224, 0.4167, 0.6557, 0.5, 0.6557, 0.5, 0.6557, 0.4167, 0.6557, 0.75, 0.8224, 0.8333, 0.8224, 0.8333, 0.8224, 0.75, 0.8224, 0.3333, 0.6776, 0.25, 0.6776, 0.25, 0.6776, 0.3333, 0.6776, 0.6667, 0.8443, 0.5833, 0.8443, 0.5833, 0.8443, 0.6667, 0.8443])
me_cylinder.use_remesh_fix_poles = True
me_cylinder.use_remesh_preserve_attributes = False
me_cylinder.update()
me_cylinder_001 = bpy.data.meshes.new('Cylinder.001')
me_cylinder_001.from_pydata([(-6.983e-09, 0.04479, -0.4599), (-4.63e-09, 0.0351, 0.3968), (0.02243, 0.03885, -0.4606), (0.01472, 0.03006, 0.3952), (0.03915, 0.02261, -0.4652), (0.02569, 0.01732, 0.3963), (0.04571, -6.56e-09, -0.4721), (0.03031, -9.63e-09, 0.3999), (0.03915, -0.02261, -0.4652), (0.02569, -0.01732, 0.3963), (0.02243, -0.03885, -0.4606), (0.01472, -0.03006, 0.3952), (-1.09e-08, -0.04479, -0.4599), (-7.226e-09, -0.0351, 0.3968), (-0.02243, -0.03885, -0.4606), (-0.01472, -0.03006, 0.3952), (-0.03915, -0.02261, -0.4652), (-0.02569, -0.01732, 0.3963), (-0.04571, -4.016e-09, -0.4721), (-0.03031, -7.689e-09, 0.3999), (-0.03915, 0.02261, -0.4652), (-0.02569, 0.01732, 0.3963), (-0.02243, 0.03885, -0.4606), (-0.01472, 0.03006, 0.3952), (0.0, 0.3454, 0.5456), (0.0, 0.3454, -0.09809), (0.0, -0.3454, 0.5456), (0.0, -0.3454, -0.09809), (0.01791, -0.2894, 0.4982), (0.01791, -0.2894, -0.05069), (0.0246, -0.225, -0.001031), (0.03129, -0.1536, 0.04717), (0.03797, 0.07976, 0.3556), (0.03797, -0.07976, 0.3556), (0.03797, -0.07976, 0.09199), (0.03797, 0.07976, 0.09199), (-0.03797, 0.07976, 0.09199), (-0.03797, -0.07976, 0.09199), (-0.03797, -0.07976, 0.3556), (-0.03797, 0.07976, 0.3556), (0.0246, -0.225, 0.4486), (0.03129, -0.1536, 0.4004), (-0.01791, -0.2894, 0.4982), (-0.0246, -0.225, 0.4486), (-0.03129, -0.1536, 0.4004), (-0.03129, -0.1536, 0.04717), (-0.0246, -0.225, -0.001031), (-0.01791, -0.2894, -0.05069), (-0.03129, 0.1536, 0.4004), (-0.0246, 0.225, 0.4486), (-0.01791, 0.2894, 0.4982), (0.01791, 0.2894, 0.4982), (0.0246, 0.225, 0.4486), (0.03129, 0.1536, 0.4004), (0.01791, 0.2894, -0.05069), (0.0246, 0.225, -0.001031), (0.03129, 0.1536, 0.04717), (-0.01791, 0.2894, -0.05069), (-0.0246, 0.225, -0.001031), (-0.03129, 0.1536, 0.04717), (0.0, -0.3984, 0.06284), (0.0, -0.4241, 0.2238), (0.0, -0.3984, 0.3847), (0.0, 0.3984, 0.3847), (0.0, 0.4241, 0.2238), (0.0, 0.3984, 0.06284), (-0.03797, -0.08169, 0.2897), (-0.03797, -0.08237, 0.2238), (-0.03797, -0.08169, 0.1579), (-0.03797, 0.08169, 0.1579), (-0.03797, 0.08237, 0.2238), (-0.03797, 0.08169, 0.2897), (0.03797, 0.08169, 0.2897), (0.03797, 0.08237, 0.2238), (0.03797, 0.08169, 0.1579), (0.03797, -0.08169, 0.1579), (0.03797, -0.08237, 0.2238), (0.03797, -0.08169, 0.2897), (-0.03129, -0.1608, 0.3121), (-0.03129, -0.1635, 0.2238), (-0.03129, -0.1608, 0.1355), (-0.0246, -0.2427, 0.3362), (-0.0246, -0.2498, 0.2238), (-0.0246, -0.2427, 0.1114), (-0.01791, -0.3233, 0.361), (-0.01791, -0.3382, 0.2238), (-0.01791, -0.3233, 0.08654), (0.01791, -0.3233, 0.361), (0.01791, -0.3382, 0.2238), (0.01791, -0.3233, 0.08654), (0.0246, -0.2427, 0.3362), (0.0246, -0.2498, 0.2238), (0.0246, -0.2427, 0.1114), (0.03129, -0.1608, 0.3121), (0.03129, -0.1635, 0.2238), (0.03129, -0.1608, 0.1355), (0.03129, 0.1608, 0.3121), (0.03129, 0.1635, 0.2238), (0.03129, 0.1608, 0.1355), (0.0246, 0.2427, 0.3362), (0.0246, 0.2498, 0.2238), (0.0246, 0.2427, 0.1114), (0.01791, 0.3233, 0.361), (0.01791, 0.3382, 0.2238), (0.01791, 0.3233, 0.08654), (-0.01791, 0.3233, 0.361), (-0.01791, 0.3382, 0.2238), (-0.01791, 0.3233, 0.08654), (-0.0246, 0.2427, 0.3362), (-0.0246, 0.2498, 0.2238), (-0.0246, 0.2427, 0.1114), (-0.03129, 0.1608, 0.3121), (-0.03129, 0.1635, 0.2238), (-0.03129, 0.1608, 0.1355)], [], [(0, 1, 3, 2), (2, 3, 5, 4), (4, 5, 7, 6), (6, 7, 9, 8), (8, 9, 11, 10), (10, 11, 13, 12), (12, 13, 15, 14), (14, 15, 17, 16), (16, 17, 19, 18), (18, 19, 21, 20), (3, 1, 23, 21, 19, 17, 15, 13, 11, 9, 7, 5), (20, 21, 23, 22), (22, 23, 1, 0), (0, 2, 4, 6, 8, 10, 12, 14, 16, 18, 20, 22), (42, 28, 26), (66, 38, 44, 78), (56, 59, 36, 35), (29, 47, 27), (93, 41, 33, 77), (111, 48, 39, 71), (84, 42, 26, 62), (102, 51, 24, 63), (33, 38, 39, 32), (37, 34, 35, 36), (68, 37, 36, 69), (74, 35, 34, 75), (48, 53, 32, 39), (78, 44, 43, 81), (81, 43, 42, 84), (62, 26, 28, 87), (87, 28, 40, 90), (90, 40, 41, 93), (34, 37, 45, 31), (31, 45, 46, 30), (30, 46, 47, 29), (38, 33, 41, 44), (44, 41, 40, 43), (43, 40, 28, 42), (24, 51, 50), (50, 51, 52, 49), (49, 52, 53, 48), (72, 32, 53, 96), (96, 53, 52, 99), (99, 52, 51, 102), (63, 24, 50, 105), (105, 50, 49, 108), (108, 49, 48, 111), (25, 57, 54), (54, 57, 58, 55), (55, 58, 59, 56), (58, 110, 113, 59), (110, 109, 112, 113), (109, 108, 111, 112), (57, 107, 110, 58), (107, 106, 109, 110), (106, 105, 108, 109), (25, 65, 107, 57), (65, 64, 106, 107), (64, 63, 105, 106), (55, 101, 104, 54), (101, 100, 103, 104), (100, 99, 102, 103), (56, 98, 101, 55), (98, 97, 100, 101), (97, 96, 99, 100), (35, 74, 98, 56), (74, 73, 97, 98), (73, 72, 96, 97), (30, 92, 95, 31), (92, 91, 94, 95), (91, 90, 93, 94), (29, 89, 92, 30), (89, 88, 91, 92), (88, 87, 90, 91), (27, 60, 89, 29), (60, 61, 88, 89), (61, 62, 87, 88), (46, 83, 86, 47), (83, 82, 85, 86), (82, 81, 84, 85), (45, 80, 83, 46), (80, 79, 82, 83), (79, 78, 81, 82), (32, 72, 77, 33), (72, 73, 76, 77), (73, 74, 75, 76), (38, 66, 71, 39), (66, 67, 70, 71), (67, 68, 69, 70), (54, 104, 65, 25), (104, 103, 64, 65), (103, 102, 63, 64), (47, 86, 60, 27), (86, 85, 61, 60), (85, 84, 62, 61), (59, 113, 69, 36), (113, 112, 70, 69), (112, 111, 71, 70), (31, 95, 75, 34), (95, 94, 76, 75), (94, 93, 77, 76), (37, 68, 80, 45), (68, 67, 79, 80), (67, 66, 78, 79)])
_uv = me_cylinder_001.uv_layers.new(name='UVMap')
_uv.uv.foreach_set('vector', [1.0, 0.5, 1.0, 1.0, 0.9167, 1.0, 0.9167, 0.5, 0.9167, 0.5, 0.9167, 1.0, 0.8333, 1.0, 0.8333, 0.5, 0.8333, 0.5, 0.8333, 1.0, 0.75, 1.0, 0.75, 0.5, 0.75, 0.5, 0.75, 1.0, 0.6667, 1.0, 0.6667, 0.5, 0.6667, 0.5, 0.6667, 1.0, 0.5833, 1.0, 0.5833, 0.5, 0.5833, 0.5, 0.5833, 1.0, 0.5, 1.0, 0.5, 0.5, 0.5, 0.5, 0.5, 1.0, 0.4167, 1.0, 0.4167, 0.5, 0.4167, 0.5, 0.4167, 1.0, 0.3333, 1.0, 0.3333, 0.5, 0.3333, 0.5, 0.3333, 1.0, 0.25, 1.0, 0.25, 0.5, 0.25, 0.5, 0.25, 1.0, 0.1667, 1.0, 0.1667, 0.5, 0.37, 0.4578, 0.25, 0.49, 0.13, 0.4578, 0.04215, 0.37, 0.01, 0.25, 0.04215, 0.13, 0.13, 0.04215, 0.25, 0.01, 0.37, 0.04215, 0.4578, 0.13, 0.49, 0.25, 0.4578, 0.37, 0.1667, 0.5, 0.1667, 1.0, 0.08333, 1.0, 0.08333, 0.5, 0.08333, 0.5, 0.08333, 1.0, 7.451e-08, 1.0, 7.451e-08, 0.5, 0.75, 0.49, 0.87, 0.4578, 0.9578, 0.37, 0.99, 0.25, 0.9578, 0.13, 0.87, 0.04215, 0.75, 0.01, 0.63, 0.04215, 0.5422, 0.13, 0.51, 0.25, 0.5422, 0.37, 0.63, 0.4578, 0.625, 0.7256, 0.875, 0.7256, 0.625, 0.75, 0.5625, 0.6523, 0.625, 0.6523, 0.625, 0.6768, 0.5625, 0.6768, 0.125, 0.5732, 0.375, 0.5732, 0.375, 0.5977, 0.125, 0.5977, 0.125, 0.7256, 0.375, 0.7256, 0.125, 0.75, 0.5625, 0.07324, 0.625, 0.07324, 0.625, 0.09765, 0.5625, 0.09765, 0.5625, 0.5732, 0.625, 0.5732, 0.625, 0.5977, 0.5625, 0.5977, 0.5625, 0.7256, 0.625, 0.7256, 0.625, 0.75, 0.5625, 0.75, 0.5625, 0.2256, 0.625, 0.2256, 0.625, 0.25, 0.5625, 0.25, 0.875, 0.6523, 0.625, 0.6523, 0.625, 0.5977, 0.875, 0.5977, 0.375, 0.6523, 0.125, 0.6523, 0.125, 0.5977, 0.375, 0.5977, 0.4375, 0.6523, 0.375, 0.6523, 0.375, 0.5977, 0.4375, 0.5977, 0.4375, 0.1523, 0.375, 0.1523, 0.375, 0.09765, 0.4375, 0.09765, 0.625, 0.5732, 0.875, 0.5732, 0.875, 0.5977, 0.625, 0.5977, 0.5625, 0.6768, 0.625, 0.6768, 0.625, 0.7012, 0.5625, 0.7012, 0.5625, 0.7012, 0.625, 0.7012, 0.625, 0.7256, 0.5625, 0.7256, 0.5625, 0.0, 0.625, 0.0, 0.625, 0.02441, 0.5625, 0.02441, 0.5625, 0.02441, 0.625, 0.02441, 0.625, 0.04883, 0.5625, 0.04883, 0.5625, 0.04883, 0.625, 0.04883, 0.625, 0.07324, 0.5625, 0.07324, 0.125, 0.6523, 0.375, 0.6523, 0.375, 0.6768, 0.125, 0.6768, 0.125, 0.6768, 0.375, 0.6768, 0.375, 0.7012, 0.125, 0.7012, 0.125, 0.7012, 0.375, 0.7012, 0.375, 0.7256, 0.125, 0.7256, 0.625, 0.6523, 0.875, 0.6523, 0.875, 0.6768, 0.625, 0.6768, 0.625, 0.6768, 0.875, 0.6768, 0.875, 0.7012, 0.625, 0.7012, 0.625, 0.7012, 0.875, 0.7012, 0.875, 0.7256, 0.625, 0.7256, 0.875, 0.5, 0.875, 0.5244, 0.625, 0.5244, 0.625, 0.5244, 0.875, 0.5244, 0.875, 0.5488, 0.625, 0.5488, 0.625, 0.5488, 0.875, 0.5488, 0.875, 0.5732, 0.625, 0.5732, 0.5625, 0.1523, 0.625, 0.1523, 0.625, 0.1768, 0.5625, 0.1768, 0.5625, 0.1768, 0.625, 0.1768, 0.625, 0.2012, 0.5625, 0.2012, 0.5625, 0.2012, 0.625, 0.2012, 0.625, 0.2256, 0.5625, 0.2256, 0.5625, 0.5, 0.625, 0.5, 0.625, 0.5244, 0.5625, 0.5244, 0.5625, 0.5244, 0.625, 0.5244, 0.625, 0.5488, 0.5625, 0.5488, 0.5625, 0.5488, 0.625, 0.5488, 0.625, 0.5732, 0.5625, 0.5732, 0.375, 0.5, 0.375, 0.5244, 0.125, 0.5244, 0.125, 0.5244, 0.375, 0.5244, 0.375, 0.5488, 0.125, 0.5488, 0.125, 0.5488, 0.375, 0.5488, 0.375, 0.5732, 0.125, 0.5732, 0.375, 0.5488, 0.4375, 0.5488, 0.4375, 0.5732, 0.375, 0.5732, 0.4375, 0.5488, 0.5, 0.5488, 0.5, 0.5732, 0.4375, 0.5732, 0.5, 0.5488, 0.5625, 0.5488, 0.5625, 0.5732, 0.5, 0.5732, 0.375, 0.5244, 0.4375, 0.5244, 0.4375, 0.5488, 0.375, 0.5488, 0.4375, 0.5244, 0.5, 0.5244, 0.5, 0.5488, 0.4375, 0.5488, 0.5, 0.5244, 0.5625, 0.5244, 0.5625, 0.5488, 0.5, 0.5488, 0.375, 0.5, 0.4375, 0.5, 0.4375, 0.5244, 0.375, 0.5244, 0.4375, 0.5, 0.5, 0.5, 0.5, 0.5244, 0.4375, 0.5244, 0.5, 0.5, 0.5625, 0.5, 0.5625, 0.5244, 0.5, 0.5244, 0.375, 0.2012, 0.4375, 0.2012, 0.4375, 0.2256, 0.375, 0.2256, 0.4375, 0.2012, 0.5, 0.2012, 0.5, 0.2256, 0.4375, 0.2256, 0.5, 0.2012, 0.5625, 0.2012, 0.5625, 0.2256, 0.5, 0.2256, 0.375, 0.1768, 0.4375, 0.1768, 0.4375, 0.2012, 0.375, 0.2012, 0.4375, 0.1768, 0.5, 0.1768, 0.5, 0.2012, 0.4375, 0.2012, 0.5, 0.1768, 0.5625, 0.1768, 0.5625, 0.2012, 0.5, 0.2012, 0.375, 0.1523, 0.4375, 0.1523, 0.4375, 0.1768, 0.375, 0.1768, 0.4375, 0.1523, 0.5, 0.1523, 0.5, 0.1768, 0.4375, 0.1768, 0.5, 0.1523, 0.5625, 0.1523, 0.5625, 0.1768, 0.5, 0.1768, 0.375, 0.04883, 0.4375, 0.04883, 0.4375, 0.07324, 0.375, 0.07324, 0.4375, 0.04883, 0.5, 0.04883, 0.5, 0.07324, 0.4375, 0.07324, 0.5, 0.04883, 0.5625, 0.04883, 0.5625, 0.07324, 0.5, 0.07324, 0.375, 0.02441, 0.4375, 0.02441, 0.4375, 0.04883, 0.375, 0.04883, 0.4375, 0.02441, 0.5, 0.02441, 0.5, 0.04883, 0.4375, 0.04883, 0.5, 0.02441, 0.5625, 0.02441, 0.5625, 0.04883, 0.5, 0.04883, 0.375, 0.0, 0.4375, 0.0, 0.4375, 0.02441, 0.375, 0.02441, 0.4375, 0.0, 0.5, 0.0, 0.5, 0.02441, 0.4375, 0.02441, 0.5, 0.0, 0.5625, 0.0, 0.5625, 0.02441, 0.5, 0.02441, 0.375, 0.7012, 0.4375, 0.7012, 0.4375, 0.7256, 0.375, 0.7256, 0.4375, 0.7012, 0.5, 0.7012, 0.5, 0.7256, 0.4375, 0.7256, 0.5, 0.7012, 0.5625, 0.7012, 0.5625, 0.7256, 0.5, 0.7256, 0.375, 0.6768, 0.4375, 0.6768, 0.4375, 0.7012, 0.375, 0.7012, 0.4375, 0.6768, 0.5, 0.6768, 0.5, 0.7012, 0.4375, 0.7012, 0.5, 0.6768, 0.5625, 0.6768, 0.5625, 0.7012, 0.5, 0.7012, 0.625, 0.1523, 0.5625, 0.1523, 0.5625, 0.09765, 0.625, 0.09765, 0.5625, 0.1523, 0.5, 0.1523, 0.5, 0.09765, 0.5625, 0.09765, 0.5, 0.1523, 0.4375, 0.1523, 0.4375, 0.09765, 0.5, 0.09765, 0.625, 0.6523, 0.5625, 0.6523, 0.5625, 0.5977, 0.625, 0.5977, 0.5625, 0.6523, 0.5, 0.6523, 0.5, 0.5977, 0.5625, 0.5977, 0.5, 0.6523, 0.4375, 0.6523, 0.4375, 0.5977, 0.5, 0.5977, 0.375, 0.2256, 0.4375, 0.2256, 0.4375, 0.25, 0.375, 0.25, 0.4375, 0.2256, 0.5, 0.2256, 0.5, 0.25, 0.4375, 0.25, 0.5, 0.2256, 0.5625, 0.2256, 0.5625, 0.25, 0.5, 0.25, 0.375, 0.7256, 0.4375, 0.7256, 0.4375, 0.75, 0.375, 0.75, 0.4375, 0.7256, 0.5, 0.7256, 0.5, 0.75, 0.4375, 0.75, 0.5, 0.7256, 0.5625, 0.7256, 0.5625, 0.75, 0.5, 0.75, 0.375, 0.5732, 0.4375, 0.5732, 0.4375, 0.5977, 0.375, 0.5977, 0.4375, 0.5732, 0.5, 0.5732, 0.5, 0.5977, 0.4375, 0.5977, 0.5, 0.5732, 0.5625, 0.5732, 0.5625, 0.5977, 0.5, 0.5977, 0.375, 0.07324, 0.4375, 0.07324, 0.4375, 0.09765, 0.375, 0.09765, 0.4375, 0.07324, 0.5, 0.07324, 0.5, 0.09765, 0.4375, 0.09765, 0.5, 0.07324, 0.5625, 0.07324, 0.5625, 0.09765, 0.5, 0.09765, 0.375, 0.6523, 0.4375, 0.6523, 0.4375, 0.6768, 0.375, 0.6768, 0.4375, 0.6523, 0.5, 0.6523, 0.5, 0.6768, 0.4375, 0.6768, 0.5, 0.6523, 0.5625, 0.6523, 0.5625, 0.6768, 0.5, 0.6768])
me_cylinder_001.use_remesh_fix_poles = True
me_cylinder_001.use_remesh_preserve_attributes = False
me_cylinder_001.update()
me_cylinder_002 = bpy.data.meshes.new('Cylinder.002')
me_cylinder_002.from_pydata([(-0.05677, 0.4434, 1.213), (0.4113, 0.492, 2.097), (-0.03667, 0.4373, 1.202), (0.4529, 0.4794, 2.075), (-0.02196, 0.4207, 1.194), (0.4833, 0.445, 2.058), (-0.01657, 0.3979, 1.192), (0.4945, 0.3979, 2.053), (-0.02196, 0.3752, 1.194), (0.4833, 0.3509, 2.058), (-0.03667, 0.3585, 1.202), (0.4529, 0.3164, 2.075), (-0.05677, 0.3524, 1.213), (0.4113, 0.3038, 2.097), (-0.07687, 0.3585, 1.224), (0.3698, 0.3164, 2.119), (-0.09158, 0.3752, 1.231), (0.3393, 0.3509, 2.135), (-0.09697, 0.3979, 1.234), (0.3282, 0.3979, 2.141), (-0.09158, 0.4207, 1.231), (0.3393, 0.445, 2.135), (-0.07687, 0.4373, 1.224), (0.3698, 0.4794, 2.119), (0.5371, 0.4794, 2.234), (0.4956, 0.492, 2.256), (0.5676, 0.445, 2.217), (0.5787, 0.3979, 2.212), (0.5676, 0.3509, 2.217), (0.5371, 0.3164, 2.234), (0.4956, 0.3038, 2.256), (0.454, 0.3164, 2.278), (0.4236, 0.3509, 2.294), (0.4124, 0.3979, 2.3), (0.4236, 0.445, 2.294), (0.454, 0.4794, 2.278), (0.4726, 0.3979, 2.212), (0.612, 0.3163, 2.235), (0.4748, 0.2658, 2.308), (0.39, 0.3979, 2.353), (0.4748, 0.53, 2.308), (0.612, 0.4796, 2.235), (0.6157, 0.2658, 2.391), (0.4785, 0.3163, 2.463), (0.4785, 0.4796, 2.463), (0.6157, 0.53, 2.391), (0.7005, 0.3979, 2.346), (0.6179, 0.3979, 2.487), (0.4611, 0.3203, 2.244), (0.5418, 0.3499, 2.202), (0.5431, 0.2723, 2.258), (0.6238, 0.3979, 2.215), (0.5418, 0.4459, 2.202), (0.4113, 0.3979, 2.271), (0.4126, 0.3203, 2.327), (0.4611, 0.4756, 2.244), (0.4126, 0.4756, 2.327), (0.5431, 0.5236, 2.258), (0.6758, 0.3499, 2.28), (0.6758, 0.4459, 2.28), (0.5452, 0.2426, 2.349), (0.6259, 0.2723, 2.307), (0.4147, 0.3499, 2.419), (0.4646, 0.2723, 2.392), (0.4646, 0.5236, 2.392), (0.4147, 0.4459, 2.419), (0.6259, 0.5236, 2.307), (0.5452, 0.5532, 2.349), (0.6779, 0.3203, 2.372), (0.5474, 0.2723, 2.441), (0.4667, 0.3979, 2.483), (0.5474, 0.5236, 2.441), (0.6779, 0.4756, 2.372), (0.6294, 0.3203, 2.454), (0.6792, 0.3979, 2.428), (0.5487, 0.3499, 2.497), (0.5487, 0.4459, 2.497), (0.6294, 0.4756, 2.454)], [], [(0, 1, 3, 2), (2, 3, 5, 4), (4, 5, 7, 6), (6, 7, 9, 8), (8, 9, 11, 10), (10, 11, 13, 12), (12, 13, 15, 14), (14, 15, 17, 16), (16, 17, 19, 18), (18, 19, 21, 20), (13, 11, 29, 30), (20, 21, 23, 22), (22, 23, 1, 0), (0, 2, 4, 6, 8, 10, 12, 14, 16, 18, 20, 22), (24, 25, 35, 34, 33, 32, 31, 30, 29, 28, 27, 26), (11, 9, 28, 29), (9, 7, 27, 28), (1, 23, 35, 25), (3, 1, 25, 24), (7, 5, 26, 27), (23, 21, 34, 35), (5, 3, 24, 26), (21, 19, 33, 34), (19, 17, 32, 33), (17, 15, 31, 32), (15, 13, 30, 31), (36, 49, 48), (37, 49, 51), (36, 48, 53), (36, 53, 55), (36, 55, 52), (37, 51, 58), (38, 50, 60), (39, 54, 62), (40, 56, 64), (41, 57, 66), (37, 58, 61), (38, 60, 63), (39, 62, 65), (40, 64, 67), (41, 66, 59), (42, 68, 73), (43, 69, 75), (44, 70, 76), (45, 71, 77), (46, 72, 74), (74, 77, 47), (74, 72, 77), (72, 45, 77), (77, 76, 47), (77, 71, 76), (71, 44, 76), (76, 75, 47), (76, 70, 75), (70, 43, 75), (75, 73, 47), (75, 69, 73), (69, 42, 73), (73, 74, 47), (73, 68, 74), (68, 46, 74), (59, 72, 46), (59, 66, 72), (66, 45, 72), (67, 71, 45), (67, 64, 71), (64, 44, 71), (65, 70, 44), (65, 62, 70), (62, 43, 70), (63, 69, 43), (63, 60, 69), (60, 42, 69), (61, 68, 42), (61, 58, 68), (58, 46, 68), (66, 67, 45), (66, 57, 67), (57, 40, 67), (64, 65, 44), (64, 56, 65), (56, 39, 65), (62, 63, 43), (62, 54, 63), (54, 38, 63), (60, 61, 42), (60, 50, 61), (50, 37, 61), (58, 59, 46), (58, 51, 59), (51, 41, 59), (52, 57, 41), (52, 55, 57), (55, 40, 57), (55, 56, 40), (55, 53, 56), (53, 39, 56), (53, 54, 39), (53, 48, 54), (48, 38, 54), (51, 52, 41), (51, 49, 52), (49, 36, 52), (48, 50, 38), (48, 49, 50), (49, 37, 50)])
me_cylinder_002.polygons.foreach_set('material_index', [1, 1, 1, 1, 1, 1, 1, 1, 1, 1, 1, 1, 1, 1, 1, 1, 1, 1, 1, 1, 1, 1, 1, 1, 1, 1, 0, 0, 0, 0, 0, 0, 0, 0, 0, 0, 0, 0, 0, 0, 0, 0, 0, 0, 0, 0, 0, 0, 0, 0, 0, 0, 0, 0, 0, 0, 0, 0, 0, 0, 0, 0, 0, 0, 0, 0, 0, 0, 0, 0, 0, 0, 0, 0, 0, 0, 0, 0, 0, 0, 0, 0, 0, 0, 0, 0, 0, 0, 0, 0, 0, 0, 0, 0, 0, 0, 0, 0, 0, 0, 0, 0, 0, 0, 0, 0])
_uv = me_cylinder_002.uv_layers.new(name='UVMap')
_uv.uv.foreach_set('vector', [1.0, 0.5, 1.0, 1.0, 0.9167, 1.0, 0.9167, 0.5, 0.9167, 0.5, 0.9167, 1.0, 0.8333, 1.0, 0.8333, 0.5, 0.8333, 0.5, 0.8333, 1.0, 0.75, 1.0, 0.75, 0.5, 0.75, 0.5, 0.75, 1.0, 0.6667, 1.0, 0.6667, 0.5, 0.6667, 0.5, 0.6667, 1.0, 0.5833, 1.0, 0.5833, 0.5, 0.5833, 0.5, 0.5833, 1.0, 0.5, 1.0, 0.5, 0.5, 0.5, 0.5, 0.5, 1.0, 0.4167, 1.0, 0.4167, 0.5, 0.4167, 0.5, 0.4167, 1.0, 0.3333, 1.0, 0.3333, 0.5, 0.3333, 0.5, 0.3333, 1.0, 0.25, 1.0, 0.25, 0.5, 0.25, 0.5, 0.25, 1.0, 0.1667, 1.0, 0.1667, 0.5, 0.5, 1.0, 0.5833, 1.0, 0.5833, 1.0, 0.5, 1.0, 0.1667, 0.5, 0.1667, 1.0, 0.08333, 1.0, 0.08333, 0.5, 0.08333, 0.5, 0.08333, 1.0, 7.451e-08, 1.0, 7.451e-08, 0.5, 0.75, 0.49, 0.87, 0.4578, 0.9578, 0.37, 0.99, 0.25, 0.9578, 0.13, 0.87, 0.04215, 0.75, 0.01, 0.63, 0.04215, 0.5422, 0.13, 0.51, 0.25, 0.5422, 0.37, 0.63, 0.4578, 0.37, 0.4578, 0.25, 0.49, 0.13, 0.4578, 0.04215, 0.37, 0.01, 0.25, 0.04215, 0.13, 0.13, 0.04215, 0.25, 0.01, 0.37, 0.04215, 0.4578, 0.13, 0.49, 0.25, 0.4578, 0.37, 0.5833, 1.0, 0.6667, 1.0, 0.6667, 1.0, 0.5833, 1.0, 0.6667, 1.0, 0.75, 1.0, 0.75, 1.0, 0.6667, 1.0, 7.451e-08, 1.0, 0.08333, 1.0, 0.08333, 1.0, 7.451e-08, 1.0, 0.9167, 1.0, 1.0, 1.0, 1.0, 1.0, 0.9167, 1.0, 0.75, 1.0, 0.8333, 1.0, 0.8333, 1.0, 0.75, 1.0, 0.08333, 1.0, 0.1667, 1.0, 0.1667, 1.0, 0.08333, 1.0, 0.8333, 1.0, 0.9167, 1.0, 0.9167, 1.0, 0.8333, 1.0, 0.1667, 1.0, 0.25, 1.0, 0.25, 1.0, 0.1667, 1.0, 0.25, 1.0, 0.3333, 1.0, 0.3333, 1.0, 0.25, 1.0, 0.3333, 1.0, 0.4167, 1.0, 0.4167, 1.0, 0.3333, 1.0, 0.4167, 1.0, 0.5, 1.0, 0.5, 1.0, 0.4167, 1.0, 0.1818, 0.0, 0.2273, 0.07873, 0.1364, 0.07873, 0.2727, 0.1575, 0.3182, 0.07873, 0.3636, 0.1575, 0.9091, 0.0, 0.9545, 0.07873, 0.8636, 0.07873, 0.7273, 0.0, 0.7727, 0.07873, 0.6818, 0.07873, 0.5455, 0.0, 0.5909, 0.07873, 0.5, 0.07873, 0.2727, 0.1575, 0.3636, 0.1575, 0.3182, 0.2362, 0.09091, 0.1575, 0.1818, 0.1575, 0.1364, 0.2362, 0.8182, 0.1575, 0.9091, 0.1575, 0.8636, 0.2362, 0.6364, 0.1575, 0.7273, 0.1575, 0.6818, 0.2362, 0.4545, 0.1575, 0.5455, 0.1575, 0.5, 0.2362, 0.2727, 0.1575, 0.3182, 0.2362, 0.2273, 0.2362, 0.09091, 0.1575, 0.1364, 0.2362, 0.04546, 0.2362, 0.8182, 0.1575, 0.8636, 0.2362, 0.7727, 0.2362, 0.6364, 0.1575, 0.6818, 0.2362, 0.5909, 0.2362, 0.4545, 0.1575, 0.5, 0.2362, 0.4091, 0.2362, 0.1818, 0.3149, 0.2727, 0.3149, 0.2273, 0.3937, 0.0, 0.3149, 0.09091, 0.3149, 0.04546, 0.3937, 0.7273, 0.3149, 0.8182, 0.3149, 0.7727, 0.3937, 0.5455, 0.3149, 0.6364, 0.3149, 0.5909, 0.3937, 0.3636, 0.3149, 0.4545, 0.3149, 0.4091, 0.3937, 0.4091, 0.3937, 0.5, 0.3937, 0.4545, 0.4724, 0.4091, 0.3937, 0.4545, 0.3149, 0.5, 0.3937, 0.4545, 0.3149, 0.5455, 0.3149, 0.5, 0.3937, 0.5909, 0.3937, 0.6818, 0.3937, 0.6364, 0.4724, 0.5909, 0.3937, 0.6364, 0.3149, 0.6818, 0.3937, 0.6364, 0.3149, 0.7273, 0.3149, 0.6818, 0.3937, 0.7727, 0.3937, 0.8636, 0.3937, 0.8182, 0.4724, 0.7727, 0.3937, 0.8182, 0.3149, 0.8636, 0.3937, 0.8182, 0.3149, 0.9091, 0.3149, 0.8636, 0.3937, 0.04546, 0.3937, 0.1364, 0.3937, 0.09091, 0.4724, 0.04546, 0.3937, 0.09091, 0.3149, 0.1364, 0.3937, 0.09091, 0.3149, 0.1818, 0.3149, 0.1364, 0.3937, 0.2273, 0.3937, 0.3182, 0.3937, 0.2727, 0.4724, 0.2273, 0.3937, 0.2727, 0.3149, 0.3182, 0.3937, 0.2727, 0.3149, 0.3636, 0.3149, 0.3182, 0.3937, 0.4091, 0.2362, 0.4545, 0.3149, 0.3636, 0.3149, 0.4091, 0.2362, 0.5, 0.2362, 0.4545, 0.3149, 0.5, 0.2362, 0.5455, 0.3149, 0.4545, 0.3149, 0.5909, 0.2362, 0.6364, 0.3149, 0.5455, 0.3149, 0.5909, 0.2362, 0.6818, 0.2362, 0.6364, 0.3149, 0.6818, 0.2362, 0.7273, 0.3149, 0.6364, 0.3149, 0.7727, 0.2362, 0.8182, 0.3149, 0.7273, 0.3149, 0.7727, 0.2362, 0.8636, 0.2362, 0.8182, 0.3149, 0.8636, 0.2362, 0.9091, 0.3149, 0.8182, 0.3149, 0.04546, 0.2362, 0.09091, 0.3149, 0.0, 0.3149, 0.04546, 0.2362, 0.1364, 0.2362, 0.09091, 0.3149, 0.1364, 0.2362, 0.1818, 0.3149, 0.09091, 0.3149, 0.2273, 0.2362, 0.2727, 0.3149, 0.1818, 0.3149, 0.2273, 0.2362, 0.3182, 0.2362, 0.2727, 0.3149, 0.3182, 0.2362, 0.3636, 0.3149, 0.2727, 0.3149, 0.5, 0.2362, 0.5909, 0.2362, 0.5455, 0.3149, 0.5, 0.2362, 0.5455, 0.1575, 0.5909, 0.2362, 0.5455, 0.1575, 0.6364, 0.1575, 0.5909, 0.2362, 0.6818, 0.2362, 0.7727, 0.2362, 0.7273, 0.3149, 0.6818, 0.2362, 0.7273, 0.1575, 0.7727, 0.2362, 0.7273, 0.1575, 0.8182, 0.1575, 0.7727, 0.2362, 0.8636, 0.2362, 0.9545, 0.2362, 0.9091, 0.3149, 0.8636, 0.2362, 0.9091, 0.1575, 0.9545, 0.2362, 0.9091, 0.1575, 1.0, 0.1575, 0.9545, 0.2362, 0.1364, 0.2362, 0.2273, 0.2362, 0.1818, 0.3149, 0.1364, 0.2362, 0.1818, 0.1575, 0.2273, 0.2362, 0.1818, 0.1575, 0.2727, 0.1575, 0.2273, 0.2362, 0.3182, 0.2362, 0.4091, 0.2362, 0.3636, 0.3149, 0.3182, 0.2362, 0.3636, 0.1575, 0.4091, 0.2362, 0.3636, 0.1575, 0.4545, 0.1575, 0.4091, 0.2362, 0.5, 0.07873, 0.5455, 0.1575, 0.4545, 0.1575, 0.5, 0.07873, 0.5909, 0.07873, 0.5455, 0.1575, 0.5909, 0.07873, 0.6364, 0.1575, 0.5455, 0.1575, 0.6818, 0.07873, 0.7273, 0.1575, 0.6364, 0.1575, 0.6818, 0.07873, 0.7727, 0.07873, 0.7273, 0.1575, 0.7727, 0.07873, 0.8182, 0.1575, 0.7273, 0.1575, 0.8636, 0.07873, 0.9091, 0.1575, 0.8182, 0.1575, 0.8636, 0.07873, 0.9545, 0.07873, 0.9091, 0.1575, 0.9545, 0.07873, 1.0, 0.1575, 0.9091, 0.1575, 0.3636, 0.1575, 0.4091, 0.07873, 0.4545, 0.1575, 0.3636, 0.1575, 0.3182, 0.07873, 0.4091, 0.07873, 0.3182, 0.07873, 0.3636, 0.0, 0.4091, 0.07873, 0.1364, 0.07873, 0.1818, 0.1575, 0.09091, 0.1575, 0.1364, 0.07873, 0.2273, 0.07873, 0.1818, 0.1575, 0.2273, 0.07873, 0.2727, 0.1575, 0.1818, 0.1575])
me_cylinder_002.materials.append(mat_torch_flame)
me_cylinder_002.materials.append(mat_torch_handle)
me_cylinder_002.use_remesh_fix_poles = True
me_cylinder_002.use_remesh_preserve_attributes = False
me_cylinder_002.update()

# ---- objects
ob_ground = bpy.data.objects.new('ground', me_plane)
ob_wall = bpy.data.objects.new('wall', me_cube)
ob_door_std = bpy.data.objects.new('door std', me_cube_002)
ob_door_beeg = bpy.data.objects.new('door beeg', me_cube_005)
ob_corner_4 = bpy.data.objects.new('corner 4', me_cube_007)
ob_corner_3 = bpy.data.objects.new('corner 3', me_cube_008)
ob_corner_2 = bpy.data.objects.new('corner 2', me_cube_009)
ob_door_beeg_001 = bpy.data.objects.new('door beeg.001', me_cube_005)
ob_wall_001 = bpy.data.objects.new('wall.001', me_cube)
ob_wall_002 = bpy.data.objects.new('wall.002', me_cube)
ob_wall_003 = bpy.data.objects.new('wall.003', me_cube)
ob_wall_004 = bpy.data.objects.new('wall.004', me_cube)
ob_corner_3_002 = bpy.data.objects.new('corner 3.002', me_cube_009)
ob_wall_005 = bpy.data.objects.new('wall.005', me_cube)
ob_wall_006 = bpy.data.objects.new('wall.006', me_cube)
ob_wall_007 = bpy.data.objects.new('wall.007', me_cube)
ob_wall_008 = bpy.data.objects.new('wall.008', me_cube)
ob_wall_009 = bpy.data.objects.new('wall.009', me_cube)
ob_wall_010 = bpy.data.objects.new('wall.010', me_cube)
ob_wall_011 = bpy.data.objects.new('wall.011', me_cube)
ob_wall_012 = bpy.data.objects.new('wall.012', me_cube)
ob_wall_013 = bpy.data.objects.new('wall.013', me_cube)
ob_corner_3_003 = bpy.data.objects.new('corner 3.003', me_cube_009)
ob_wall_014 = bpy.data.objects.new('wall.014', me_cube)
ob_wall_015 = bpy.data.objects.new('wall.015', me_cube)
ob_wall_016 = bpy.data.objects.new('wall.016', me_cube)
ob_wall_017 = bpy.data.objects.new('wall.017', me_cube)
ob_wall_018 = bpy.data.objects.new('wall.018', me_cube)
ob_door_std_001 = bpy.data.objects.new('door std.001', me_cube_002)
ob_corner_3_005 = bpy.data.objects.new('corner 3.005', me_cube_008)
ob_corner_3_001 = bpy.data.objects.new('corner 3.001', me_cube_008)
ob_wall_019 = bpy.data.objects.new('wall.019', me_cube)
ob_wall_020 = bpy.data.objects.new('wall.020', me_cube)
ob_wall_021 = bpy.data.objects.new('wall.021', me_cube)
ob_wall_022 = bpy.data.objects.new('wall.022', me_cube)
ob_wall_023 = bpy.data.objects.new('wall.023', me_cube)
ob_wall_024 = bpy.data.objects.new('wall.024', me_cube)
ob_wall_025 = bpy.data.objects.new('wall.025', me_cube)
ob_wall_026 = bpy.data.objects.new('wall.026', me_cube)
ob_wall_027 = bpy.data.objects.new('wall.027', me_cube)
ob_wall_028 = bpy.data.objects.new('wall.028', me_cube)
ob_corner_3_004 = bpy.data.objects.new('corner 3.004', me_cube_009)
ob_corner_3_006 = bpy.data.objects.new('corner 3.006', me_cube_009)
ob_wall_029 = bpy.data.objects.new('wall.029', me_cube)
ob_wall_030 = bpy.data.objects.new('wall.030', me_cube)
ob_wall_031 = bpy.data.objects.new('wall.031', me_cube)
ob_wall_032 = bpy.data.objects.new('wall.032', me_cube)
ob_wall_033 = bpy.data.objects.new('wall.033', me_cube)
ob_wall_034 = bpy.data.objects.new('wall.034', me_cube)
ob_ground_001 = bpy.data.objects.new('ground.001', me_plane)
ob_barrol_001 = bpy.data.objects.new('barrol.001', me_cylinder)
ob_battle_axe_001 = bpy.data.objects.new('battle axe.001', me_cylinder_001)
ob_barrol = bpy.data.objects.new('barrol', me_cylinder)
ob_battle_axe = bpy.data.objects.new('battle axe', me_cylinder_001)
ob_torch = bpy.data.objects.new('torch', me_cylinder_002)

# ---- transforms, parenting, visibility, modifiers, constraints
ob_ground.location = (22.91, 0.0, 0.0)
ob_wall.location = (22.0, 0.0, 0.0)
ob_door_std.location = (20.91, 0.0, 0.0)
ob_door_beeg.location = (19.91, 0.0, 0.0)
ob_corner_4.location = (17.91, 0.0, 0.0)
ob_corner_3.location = (15.71, 0.0, 0.0)
ob_corner_2.location = (14.0, 0.0, 0.0)
ob_door_beeg_001.location = (-7.0, 0.0, 0.0)
ob_wall_001.location = (-7.0, -1.0, 0.0)
ob_wall_002.location = (-7.0, 2.0, 0.0)
ob_wall_003.location = (-7.0, 3.0, 0.0)
ob_wall_004.location = (-7.0, -2.0, 0.0)
ob_corner_3_002.location = (-7.0, -3.0, 0.0)
ob_wall_005.location = (-8.0, -3.0, 0.0)
ob_wall_005.rotation_euler = (0.0, -0.0, 1.571)
ob_wall_006.location = (-9.0, -3.0, 0.0)
ob_wall_006.rotation_euler = (0.0, -0.0, 1.571)
ob_wall_007.location = (-8.0, 5.0, 0.0)
ob_wall_007.rotation_euler = (0.0, -0.0, 1.571)
ob_wall_008.location = (-9.0, 5.0, 0.0)
ob_wall_008.rotation_euler = (0.0, -0.0, 1.571)
ob_wall_009.location = (-10.0, 5.0, 0.0)
ob_wall_009.rotation_euler = (0.0, -0.0, 1.571)
ob_wall_010.location = (-11.0, 5.0, 0.0)
ob_wall_010.rotation_euler = (0.0, -0.0, 1.571)
ob_wall_011.location = (-12.0, 5.0, 0.0)
ob_wall_011.rotation_euler = (0.0, -0.0, 1.571)
ob_wall_012.location = (-10.0, -3.0, 0.0)
ob_wall_012.rotation_euler = (0.0, -0.0, 1.571)
ob_wall_013.location = (-11.0, -3.0, 0.0)
ob_wall_013.rotation_euler = (0.0, -0.0, 1.571)
ob_corner_3_003.location = (-7.0, 5.0, 0.0)
ob_corner_3_003.rotation_euler = (0.0, -0.0, 1.571)
ob_wall_014.location = (-12.0, -3.0, 0.0)
ob_wall_014.rotation_euler = (0.0, -0.0, 1.571)
ob_wall_015.location = (-14.0, -2.0, 0.0)
ob_wall_016.location = (-14.0, -1.0, 0.0)
ob_wall_017.location = (-14.0, 0.0, 0.0)
ob_wall_018.location = (-14.0, 1.0, 0.0)
ob_door_std_001.location = (-14.0, 2.0, 0.0)
ob_corner_3_005.location = (-14.0, 5.0, 0.0)
ob_corner_3_005.rotation_euler = (0.0, -0.0, 1.571)
ob_corner_3_001.location = (-14.0, -3.0, 0.0)
ob_corner_3_001.rotation_euler = (0.0, -0.0, -1.571)
ob_wall_019.location = (-15.0, -3.0, 0.0)
ob_wall_019.rotation_euler = (0.0, -0.0, 1.571)
ob_wall_020.location = (-16.0, -3.0, 0.0)
ob_wall_020.rotation_euler = (0.0, -0.0, 1.571)
ob_wall_021.location = (-17.0, -3.0, 0.0)
ob_wall_021.rotation_euler = (0.0, -0.0, 1.571)
ob_wall_022.location = (-18.0, -3.0, 0.0)
ob_wall_022.rotation_euler = (0.0, -0.0, 1.571)
ob_wall_023.location = (-19.0, -3.0, 0.0)
ob_wall_023.rotation_euler = (0.0, -0.0, 1.571)
ob_wall_024.location = (-15.0, 5.0, 0.0)
ob_wall_024.rotation_euler = (0.0, -0.0, 1.571)
ob_wall_025.location = (-16.0, 5.0, 0.0)
ob_wall_025.rotation_euler = (0.0, -0.0, 1.571)
ob_wall_026.location = (-17.0, 5.0, 0.0)
ob_wall_026.rotation_euler = (0.0, -0.0, 1.571)
ob_wall_027.location = (-18.0, 5.0, 0.0)
ob_wall_027.rotation_euler = (0.0, -0.0, 1.571)
ob_wall_028.location = (-19.0, 5.0, 0.0)
ob_wall_028.rotation_euler = (0.0, -0.0, 1.571)
ob_corner_3_004.location = (-21.0, 5.0, 0.0)
ob_corner_3_004.rotation_euler = (0.0, -0.0, 3.142)
ob_corner_3_006.location = (-21.0, -3.0, 0.0)
ob_corner_3_006.rotation_euler = (0.0, -0.0, 4.712)
ob_wall_029.location = (-21.0, -2.0, 0.0)
ob_wall_030.location = (-21.0, -1.0, 0.0)
ob_wall_031.location = (-21.0, 0.0, 0.0)
ob_wall_032.location = (-21.0, 1.0, 0.0)
ob_wall_033.location = (-21.0, 2.0, 0.0)
ob_wall_034.location = (-21.0, 3.0, 0.0)
ob_ground_001.location = (-21.0, -3.0, 0.0)
_m = ob_ground_001.modifiers.new('Array loooong', 'ARRAY')
_m.count = 14
_m = ob_ground_001.modifiers.new('Array short boi', 'ARRAY')
_m.count = 8
_m.relative_offset_displace = (-5.96e-08, 1.0, 0.0)
ob_barrol_001.location = (-11.0, -2.0, 0.0)
ob_battle_axe_001.location = (-10.9, -2.0, 1.521)
ob_barrol.location = (0.0, 20.0, 0.0)
ob_battle_axe.location = (0.0, 18.0, 0.5)
ob_torch.location = (0.0, 16.0, 0.0)

# ---- collection membership
col_infulstructure.objects.link(ob_ground)
col_infulstructure.objects.link(ob_wall)
col_infulstructure.objects.link(ob_door_std)
col_infulstructure.objects.link(ob_door_beeg)
col_infulstructure.objects.link(ob_corner_4)
col_infulstructure.objects.link(ob_corner_3)
col_infulstructure.objects.link(ob_corner_2)
col_dungen.objects.link(ob_door_beeg_001)
col_dungen.objects.link(ob_wall_001)
col_dungen.objects.link(ob_wall_002)
col_dungen.objects.link(ob_wall_003)
col_dungen.objects.link(ob_wall_004)
col_dungen.objects.link(ob_corner_3_002)
col_dungen.objects.link(ob_wall_005)
col_dungen.objects.link(ob_wall_006)
col_dungen.objects.link(ob_wall_007)
col_dungen.objects.link(ob_wall_008)
col_dungen.objects.link(ob_wall_009)
col_dungen.objects.link(ob_wall_010)
col_dungen.objects.link(ob_wall_011)
col_dungen.objects.link(ob_wall_012)
col_dungen.objects.link(ob_wall_013)
col_dungen.objects.link(ob_corner_3_003)
col_dungen.objects.link(ob_wall_014)
col_dungen.objects.link(ob_wall_015)
col_dungen.objects.link(ob_wall_016)
col_dungen.objects.link(ob_wall_017)
col_dungen.objects.link(ob_wall_018)
col_dungen.objects.link(ob_door_std_001)
col_dungen.objects.link(ob_corner_3_005)
col_dungen.objects.link(ob_corner_3_001)
col_dungen.objects.link(ob_wall_019)
col_dungen.objects.link(ob_wall_020)
col_dungen.objects.link(ob_wall_021)
col_dungen.objects.link(ob_wall_022)
col_dungen.objects.link(ob_wall_023)
col_dungen.objects.link(ob_wall_024)
col_dungen.objects.link(ob_wall_025)
col_dungen.objects.link(ob_wall_026)
col_dungen.objects.link(ob_wall_027)
col_dungen.objects.link(ob_wall_028)
col_dungen.objects.link(ob_corner_3_004)
col_dungen.objects.link(ob_corner_3_006)
col_dungen.objects.link(ob_wall_029)
col_dungen.objects.link(ob_wall_030)
col_dungen.objects.link(ob_wall_031)
col_dungen.objects.link(ob_wall_032)
col_dungen.objects.link(ob_wall_033)
col_dungen.objects.link(ob_wall_034)
col_dungen.objects.link(ob_ground_001)
col_dungen.objects.link(ob_barrol_001)
col_dungen.objects.link(ob_battle_axe_001)
col_props.objects.link(ob_barrol)
col_props.objects.link(ob_battle_axe)
col_props.objects.link(ob_torch)

# ---- scene / render settings (as saved in the file)
scene.frame_start = 1; scene.frame_end = 250; scene.frame_set(0)
scene.render.engine = 'BLENDER_EEVEE_NEXT'
scene.cycles.sampling_pattern = 'TABULATED_SOBOL'
scene.cycles.use_light_tree = False
scene.view_settings.view_transform = 'Filmic'
bpy.context.view_layer.update()

# ---- added for rendering (the .blend has no active camera and no usable light): camera, sun
cam_auto = bpy.data.cameras.new('AutoCamera')
cam_auto.lens = 50.0
cam_auto.sensor_width = 36.0
cam_auto.clip_end = 1000.0
ob_auto_camera = bpy.data.objects.new('AutoCamera', cam_auto)
scene.collection.objects.link(ob_auto_camera)
ob_auto_camera.location = (48.5869, -47.905, 39.7438)
ob_auto_camera.rotation_euler = (1.09748, -7.21219e-08, 0.694738)
scene.camera = ob_auto_camera
light_auto_sun = bpy.data.lights.new('AutoSun', 'SUN')
light_auto_sun.energy = 3.0
light_auto_sun.angle = 0.0523599
ob_auto_sun = bpy.data.objects.new('AutoSun', light_auto_sun)
scene.collection.objects.link(ob_auto_sun)
ob_auto_sun.rotation_euler = (0.872665, 0.174533, 0.523599)
bpy.context.view_layer.update()
